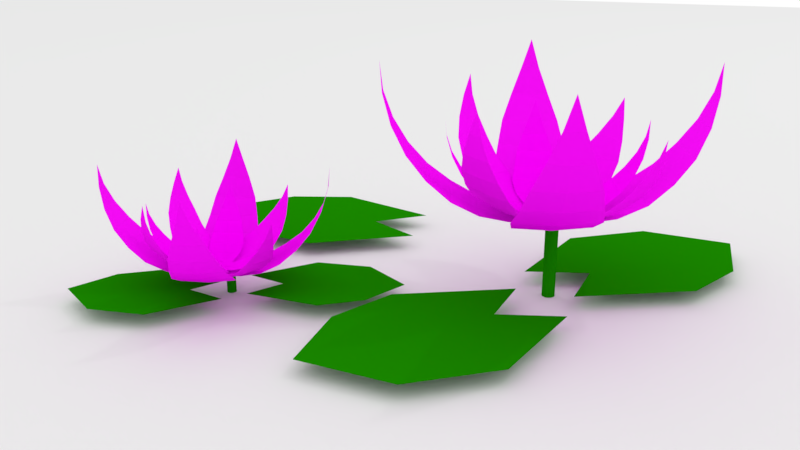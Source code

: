 # Source: waterlily_test.blend  (saved by Blender 2.79.0; exported with 4.5.12 LTS)
import bpy
from mathutils import Matrix  # noqa: F401  (used for matrix-valued properties, if any)

bpy.ops.wm.read_factory_settings(use_empty=True)
scene = bpy.context.scene
scene.name = 'Scene'

# ---- collections
col_collection_1 = bpy.data.collections.new('Collection 1'); scene.collection.children.link(col_collection_1)

# ---- images (referenced by path relative to the original .blend; pixels are not part of the script)
import os
ASSET_DIR = os.environ.get("B2B_ASSET_DIR", "")  # directory of the original .blend (textures are referenced by path, not embedded)
HERE = os.path.dirname(os.path.abspath(__file__))  # packed textures are extracted next to this script under _unpacked/

def load_image(name, relpath, width, height, colorspace="sRGB"):
    """Load a texture the original file referenced (path relative to the .blend, or extracted next to this script)."""
    p = next((c for c in (os.path.join(HERE, relpath), os.path.join(ASSET_DIR, relpath)) if relpath and os.path.exists(c)), "")
    if p:
        img = bpy.data.images.load(p, check_existing=True)
        img.name = name
    else:  # same state as the original file: an image datablock whose file is absent (Cycles renders it pink)
        img = bpy.data.images.new(name, width, height)
        img.source = "FILE"
        img.filepath = "//" + (relpath or name)
    img.colorspace_settings.name = colorspace
    return img
img_c = load_image('c', '', 1024, 1024, 'sRGB')

# ---- materials (node trees are filled in below, after node groups)
mat_material_002 = bpy.data.materials.new('Material.002')
mat_material_002.alpha_threshold = 0.0
mat_material_002.roughness = 0.5
mat_material = bpy.data.materials.new('Material')
mat_material.alpha_threshold = 0.0
mat_material.roughness = 0.5
mat_material_001 = bpy.data.materials.new('Material.001')
mat_material_001.alpha_threshold = 0.0
mat_material_001.roughness = 0.5

# ---- material node trees
mat_material_002.use_nodes = True; mat_material_002.node_tree.nodes.clear()
_N = mat_material_002.node_tree.nodes; _L = mat_material_002.node_tree.links
n0 = _N.new('ShaderNodeOutputMaterial'); n0.name = 'Material Output'; n0.location = (300, 300)
n1 = _N.new('ShaderNodeBsdfDiffuse'); n1.name = 'Diffuse BSDF'; n1.location = (10, 300)
n1.inputs[0].default_value = (0.009701, 0.2363, 0.0, 1.0)
_L.new(n1.outputs[0], n0.inputs[0])
n0.is_active_output = True
mat_material.use_nodes = True; mat_material.node_tree.nodes.clear()
_N = mat_material.node_tree.nodes; _L = mat_material.node_tree.links
n0 = _N.new('ShaderNodeOutputMaterial'); n0.name = 'Material Output'; n0.location = (300, 300)
n1 = _N.new('ShaderNodeBsdfDiffuse'); n1.name = 'Diffuse BSDF'; n1.location = (10, 300)
n1.inputs[0].default_value = (0.008037, 0.2363, 0.0, 1.0)
_L.new(n1.outputs[0], n0.inputs[0])
n0.is_active_output = True
mat_material_001.use_nodes = True; mat_material_001.node_tree.nodes.clear()
_N = mat_material_001.node_tree.nodes; _L = mat_material_001.node_tree.links
n0 = _N.new('ShaderNodeOutputMaterial'); n0.name = 'Material Output'; n0.location = (619, 307)
n1 = _N.new('ShaderNodeTexImage'); n1.name = 'Image Texture'; n1.location = (-137, 396)
n1.width = 140
n1.image = img_c
n2 = _N.new('ShaderNodeBsdfTranslucent'); n2.name = 'Translucent BSDF'; n2.location = (-139, 76)
n2.inputs[0].default_value = (0.7615, 0.02369, 0.8, 1.0)
n3 = _N.new('ShaderNodeMixShader'); n3.name = 'Mix Shader'; n3.location = (399, 351)
n3.inputs[0].default_value = 0.1818
n4 = _N.new('ShaderNodeBsdfDiffuse'); n4.name = 'Diffuse BSDF'; n4.location = (146, 392)
_L.new(n4.outputs[0], n3.inputs[1])
_L.new(n1.outputs[0], n4.inputs[0])
_L.new(n3.outputs[0], n0.inputs[0])
_L.new(n2.outputs[0], n3.inputs[2])
n0.is_active_output = True

# ---- world
world_world = bpy.data.worlds.new('World'); scene.world = world_world
world_world.use_nodes = True; world_world.node_tree.nodes.clear()
_N = world_world.node_tree.nodes; _L = world_world.node_tree.links
n0 = _N.new('ShaderNodeOutputWorld'); n0.name = 'World Output'; n0.location = (300, 300)
n1 = _N.new('ShaderNodeBackground'); n1.name = 'Background'; n1.location = (10, 300)
n1.inputs[0].default_value = (1.0, 1.0, 1.0, 1.0)
_L.new(n1.outputs[0], n0.inputs[0])
n0.is_active_output = True
world_world.color = (0.05088, 0.05088, 0.05088)
world_world.use_sun_shadow = False
world_world.sun_shadow_jitter_overblur = 0.0
world_world.cycles.sampling_method = 'MANUAL'

# ---- cameras
cam_camera_002 = bpy.data.cameras.new('Camera.002')
cam_camera_002.clip_end = 100.0
cam_camera_002.lens = 35.0
cam_camera_002.sensor_width = 32.0
cam_camera_002.sensor_height = 18.0
cam_camera_002.display_size = 2.0
cam_camera_002.dof.focus_distance = 0.0

# ---- lights
light_lamp = bpy.data.lights.new('Lamp', 'POINT')
light_lamp.transmission_factor = 0.0
light_lamp.cutoff_distance = 30.0
light_lamp.energy = 100.0
light_lamp.shadow_buffer_clip_start = 1.001
light_lamp.shadow_soft_size = 0.1
light_lamp.shadow_maximum_resolution = 0.006
light_lamp.use_absolute_resolution = True

# ---- meshes
me_circle_005 = bpy.data.meshes.new('Circle.005')
me_circle_005.from_pydata([(0.0271, 0.4512, 4.993e-09), (-0.3412, 0.1854, 4.746e-09), (-0.4715, -0.3862, 3.513e-09), (-0.1583, -0.2938, -3.76e-09), (-0.1829, -0.6138, -3.513e-09), (0.3548, -0.3412, -3.328e-09), (0.5189, -0.01355, 1.233e-10), (0.4971, 0.409, 2.712e-09)], [], [(1, 2, 3, 4, 5, 6, 7, 0)])
me_circle_005.materials.append(mat_material_002)
me_circle_005.use_remesh_preserve_volume = False
me_circle_005.use_remesh_preserve_attributes = False
me_circle_005.use_mirror_vertex_groups = False
me_circle_005.update()
me_circle_003 = bpy.data.meshes.new('Circle.003')
me_circle_003.from_pydata([(0.0271, 0.4512, 4.993e-09), (-0.3412, 0.1854, 4.746e-09), (-0.4715, -0.3862, 3.513e-09), (-0.1583, -0.2938, -3.76e-09), (-0.1829, -0.6138, -3.513e-09), (0.3548, -0.3412, -3.328e-09), (0.5189, -0.01355, 1.233e-10), (0.4971, 0.409, 2.712e-09)], [], [(1, 2, 3, 4, 5, 6, 7, 0)])
me_circle_003.materials.append(mat_material_002)
me_circle_003.use_remesh_preserve_volume = False
me_circle_003.use_remesh_preserve_attributes = False
me_circle_003.use_mirror_vertex_groups = False
me_circle_003.update()
me_cylinder_001 = bpy.data.meshes.new('Cylinder.001')
me_cylinder_001.from_pydata([(0.0, 1.0, -1.0), (0.0, 1.0, 1.0), (0.1951, 0.9808, -1.0), (0.1951, 0.9808, 1.0), (0.3827, 0.9239, -1.0), (0.3827, 0.9239, 1.0), (0.5556, 0.8315, -1.0), (0.5556, 0.8315, 1.0), (0.7071, 0.7071, -1.0), (0.7071, 0.7071, 1.0), (0.8315, 0.5556, -1.0), (0.8315, 0.5556, 1.0), (0.9239, 0.3827, -1.0), (0.9239, 0.3827, 1.0), (0.9808, 0.1951, -1.0), (0.9808, 0.1951, 1.0), (1.0, 7.55e-08, -1.0), (1.0, 7.55e-08, 1.0), (0.9808, -0.1951, -1.0), (0.9808, -0.1951, 1.0), (0.9239, -0.3827, -1.0), (0.9239, -0.3827, 1.0), (0.8315, -0.5556, -1.0), (0.8315, -0.5556, 1.0), (0.7071, -0.7071, -1.0), (0.7071, -0.7071, 1.0), (0.5556, -0.8315, -1.0), (0.5556, -0.8315, 1.0), (0.3827, -0.9239, -1.0), (0.3827, -0.9239, 1.0), (0.1951, -0.9808, -1.0), (0.1951, -0.9808, 1.0), (-3.258e-07, -1.0, -1.0), (-3.258e-07, -1.0, 1.0), (-0.1951, -0.9808, -1.0), (-0.1951, -0.9808, 1.0), (-0.3827, -0.9239, -1.0), (-0.3827, -0.9239, 1.0), (-0.5556, -0.8315, -1.0), (-0.5556, -0.8315, 1.0), (-0.7071, -0.7071, -1.0), (-0.7071, -0.7071, 1.0), (-0.8315, -0.5556, -1.0), (-0.8315, -0.5556, 1.0), (-0.9239, -0.3827, -1.0), (-0.9239, -0.3827, 1.0), (-0.9808, -0.1951, -1.0), (-0.9808, -0.1951, 1.0), (-1.0, 9.656e-07, -1.0), (-1.0, 9.656e-07, 1.0), (-0.9808, 0.1951, -1.0), (-0.9808, 0.1951, 1.0), (-0.9239, 0.3827, -1.0), (-0.9239, 0.3827, 1.0), (-0.8315, 0.5556, -1.0), (-0.8315, 0.5556, 1.0), (-0.7071, 0.7071, -1.0), (-0.7071, 0.7071, 1.0), (-0.5556, 0.8315, -1.0), (-0.5556, 0.8315, 1.0), (-0.3827, 0.9239, -1.0), (-0.3827, 0.9239, 1.0), (-0.1951, 0.9808, -1.0), (-0.1951, 0.9808, 1.0), (12.76, 1.325, 1.352), (12.34, 0.1524, 1.277), (11.42, -1.141, 1.208), (9.928, -2.197, 1.147), (8.068, -3.368, 1.097), (5.638, -3.891, 1.061), (2.797, -3.913, 1.038), (-0.07231, -4.163, 1.031), (-0.6588, -2.607, 1.024), (1.938, -1.633, 1.032), (4.437, -0.7056, 1.055), (6.745, 0.1407, 1.093), (8.771, 0.8728, 1.143), (10.44, 1.463, 1.205), (11.68, 1.887, 1.275), (12.45, 2.131, 1.351), (12.15, 2.935, 1.353), (11.03, 3.619, 1.279), (9.458, 4.062, 1.21), (7.616, 3.937, 1.15), (5.425, 3.643, 1.101), (3.24, 2.472, 1.064), (1.082, 0.6374, 1.041), (-1.242, -1.06, 1.033), (12.73, 2.184, 1.43), (-4.878, 11.13, 1.352), (-3.712, 10.69, 1.277), (-2.431, 9.752, 1.208), (-1.397, 8.246, 1.147), (-0.2519, 6.369, 1.097), (0.236, 3.933, 1.061), (0.2175, 1.091, 1.038), (0.4271, -1.781, 1.031), (-1.137, -2.345, 1.024), (-2.074, 0.2647, 1.032), (-2.966, 2.777, 1.055), (-3.779, 5.096, 1.093), (-4.483, 7.133, 1.143), (-5.049, 8.808, 1.205), (-5.456, 10.06, 1.275), (-5.688, 10.83, 1.351), (-6.497, 10.54, 1.353), (-7.197, 9.429, 1.279), (-7.661, 7.865, 1.21), (-7.563, 6.021, 1.15), (-7.3, 3.826, 1.101), (-6.16, 1.625, 1.064), (-4.357, -0.5591, 1.041), (-2.692, -2.907, 1.033), (-5.737, 11.11, 1.43), (-15.02, -6.021, 1.352), (-14.53, -4.872, 1.277), (-13.55, -3.63, 1.208), (-12.0, -2.655, 1.147), (-10.08, -1.584, 1.097), (-7.628, -1.192, 1.061), (-4.789, -1.322, 1.038), (-1.911, -1.225, 1.031), (-1.408, -2.81, 1.024), (-4.053, -3.644, 1.032), (-6.599, -4.437, 1.055), (-8.948, -5.159, 1.093), (-11.01, -5.782, 1.143), (-12.71, -6.282, 1.205), (-13.97, -6.64, 1.275), (-14.75, -6.842, 1.351), (-14.49, -7.661, 1.353), (-13.41, -8.404, 1.279), (-11.87, -8.929, 1.21), (-10.02, -8.903, 1.15), (-7.816, -8.727, 1.101), (-5.572, -7.674, 1.064), (-3.319, -5.957, 1.041), (-0.9082, -4.386, 1.033), (-15.03, -6.88, 1.43), (2.691, -16.6, 1.352), (1.529, -16.15, 1.277), (0.2568, -15.2, 1.208), (-0.7642, -13.69, 1.147), (-1.892, -11.8, 1.097), (-2.358, -9.359, 1.061), (-2.313, -6.518, 1.038), (-2.497, -3.643, 1.031), (-0.928, -3.093, 1.024), (-0.01479, -5.712, 1.032), (0.8547, -8.232, 1.055), (1.647, -10.56, 1.093), (2.332, -12.6, 1.143), (2.883, -14.28, 1.205), (3.278, -15.53, 1.275), (3.504, -16.31, 1.351), (4.315, -16.03, 1.353), (5.025, -14.92, 1.279), (5.504, -13.36, 1.21), (5.422, -11.52, 1.15), (5.179, -9.32, 1.101), (4.059, -7.109, 1.064), (2.275, -4.909, 1.041), (0.6322, -2.546, 1.033), (3.55, -16.59, 1.43), (14.85, -10.65, 1.342), (13.06, -11.36, 1.26), (10.78, -11.76, 1.186), (8.272, -11.47, 1.123), (5.42, -10.96, 1.075), (2.7, -9.413, 1.042), (0.1334, -7.08, 1.025), (-2.552, -4.907, 1.026), (-1.814, -3.094, 1.013), (1.238, -4.42, 1.01), (4.266, -5.692, 1.026), (7.154, -6.862, 1.06), (9.79, -7.883, 1.11), (12.07, -8.717, 1.175), (13.92, -9.333, 1.252), (15.25, -9.705, 1.339), (15.66, -8.762, 1.339), (14.81, -7.304, 1.252), (13.41, -5.673, 1.174), (11.37, -4.294, 1.11), (8.966, -2.758, 1.059), (5.919, -1.968, 1.027), (2.435, -1.756, 1.014), (-0.9824, -1.277, 1.019), (16.02, -9.82, 1.431), (7.95, 12.45, 1.359), (8.108, 11.03, 1.268), (7.993, 9.109, 1.186), (7.254, 6.907, 1.117), (6.371, 4.305, 1.062), (4.552, 1.784, 1.027), (2.061, -0.6494, 1.013), (-0.1693, -3.287, 1.015), (-2.004, -2.471, 1.014), (-0.6033, 0.5494, 1.015), (0.8506, 3.462, 1.035), (2.302, 6.155, 1.073), (3.696, 8.525, 1.127), (4.977, 10.48, 1.194), (6.098, 11.95, 1.274), (7.015, 12.87, 1.361), (6.101, 13.3, 1.367), (4.129, 12.87, 1.286), (2.021, 11.86, 1.213), (0.2133, 10.15, 1.149), (-1.677, 8.012, 1.099), (-2.751, 5.148, 1.061), (-3.162, 1.756, 1.037), (-3.731, -1.646, 1.031), (7.692, 13.21, 1.454), (-14.75, 6.238, 1.461), (-13.86, 6.753, 1.365), (-12.44, 6.937, 1.275), (-10.71, 6.431, 1.195), (-8.508, 5.702, 1.126), (-6.333, 3.96, 1.073), (-4.171, 1.463, 1.038), (-1.695, -0.8616, 1.02), (-2.616, -2.642, 1.017), (-5.496, -1.143, 1.038), (-8.164, 0.3221, 1.076), (-10.52, 1.696, 1.131), (-12.46, 2.926, 1.2), (-13.93, 3.964, 1.28), (-14.86, 4.772, 1.368), (-15.21, 5.318, 1.462), (-15.65, 4.402, 1.466), (-15.81, 2.8, 1.378), (-15.36, 1.005, 1.295), (-14.14, -0.5632, 1.218), (-12.44, -2.292, 1.152), (-9.9, -3.295, 1.097), (-6.722, -3.725, 1.055), (-3.434, -4.4, 1.032), (-14.98, 5.58, 1.556), (-8.429, -17.58, 1.447), (-9.515, -16.29, 1.36), (-10.25, -14.47, 1.278), (-10.25, -12.38, 1.204), (-9.962, -9.865, 1.141), (-8.579, -7.419, 1.089), (-6.344, -5.045, 1.051), (-4.181, -2.44, 1.032), (-2.442, -3.284, 1.016), (-3.772, -6.279, 1.033), (-4.963, -9.141, 1.068), (-5.969, -11.76, 1.119), (-6.753, -14.03, 1.185), (-7.283, -15.88, 1.263), (-7.539, -17.22, 1.349), (-7.512, -18.01, 1.442), (-6.578, -18.44, 1.441), (-5.53, -18.15, 1.346), (-4.268, -17.28, 1.257), (-3.196, -15.68, 1.179), (-1.903, -13.64, 1.113), (-1.265, -10.85, 1.064), (-1.113, -7.495, 1.033), (-0.6145, -4.111, 1.019), (-7.202, -18.22, 1.537), (21.66, 3.937, 1.534), (20.97, 2.007, 1.411), (19.46, -0.1221, 1.296), (17.01, -1.86, 1.197), (13.94, -3.788, 1.115), (9.946, -4.648, 1.054), (5.269, -4.684, 1.018), (0.5467, -5.096, 1.006), (-0.4186, -2.535, 0.9943), (3.855, -0.9325, 1.007), (7.969, 0.5947, 1.045), (11.77, 1.988, 1.107), (15.1, 3.193, 1.19), (17.84, 4.163, 1.291), (19.89, 4.862, 1.407), (21.16, 5.263, 1.533), (20.66, 6.587, 1.536), (18.82, 7.713, 1.413), (16.23, 8.441, 1.301), (13.2, 8.235, 1.202), (9.594, 7.751, 1.121), (5.998, 5.824, 1.06), (2.446, 2.805, 1.022), (-1.378, 0.01087, 1.008), (21.61, 5.35, 1.663), (-7.363, 20.07, 1.534), (-5.443, 19.34, 1.411), (-3.336, 17.81, 1.296), (-1.633, 15.33, 1.197), (0.2511, 12.24, 1.115), (1.054, 8.229, 1.054), (1.024, 3.552, 1.018), (1.369, -1.175, 1.006), (-1.205, -2.104, 0.9943), (-2.747, 2.192, 1.007), (-4.216, 6.327, 1.045), (-5.555, 10.14, 1.107), (-6.712, 13.5, 1.19), (-7.644, 16.25, 1.291), (-8.314, 18.31, 1.407), (-8.697, 19.59, 1.533), (-10.03, 19.11, 1.536), (-11.18, 17.27, 1.413), (-11.94, 14.7, 1.301), (-11.78, 11.67, 1.202), (-11.35, 8.053, 1.121), (-9.473, 4.43, 1.06), (-6.505, 0.8358, 1.022), (-3.765, -3.028, 1.008), (-8.777, 20.03, 1.663), (-24.05, -8.153, 1.534), (-23.25, -6.263, 1.411), (-21.63, -4.218, 1.296), (-19.09, -2.613, 1.197), (-15.93, -0.8516, 1.115), (-11.89, -0.2064, 1.054), (-7.217, -0.4201, 1.018), (-2.479, -0.2608, 1.006), (-1.652, -2.869, 0.9943), (-6.005, -4.242, 1.007), (-10.19, -5.547, 1.045), (-14.06, -6.735, 1.107), (-17.46, -7.76, 1.19), (-20.25, -8.583, 1.291), (-22.33, -9.172, 1.407), (-23.62, -9.504, 1.533), (-23.19, -10.85, 1.536), (-21.41, -12.08, 1.413), (-18.86, -12.94, 1.301), (-15.83, -12.9, 1.202), (-12.2, -12.61, 1.121), (-8.505, -10.87, 1.06), (-4.797, -8.049, 1.022), (-0.8291, -5.463, 1.008), (-24.07, -9.567, 1.663), (5.095, -25.56, 1.534), (3.182, -24.82, 1.411), (1.088, -23.26, 1.296), (-0.592, -20.77, 1.197), (-2.448, -17.66, 1.115), (-3.215, -13.65, 1.054), (-3.142, -8.971, 1.018), (-3.444, -4.24, 1.006), (-0.8617, -3.335, 0.9943), (0.6414, -7.645, 1.007), (2.072, -11.79, 1.045), (3.377, -15.62, 1.107), (4.504, -18.98, 1.19), (5.41, -21.75, 1.291), (6.061, -23.81, 1.407), (6.433, -25.09, 1.533), (7.768, -24.62, 1.536), (8.936, -22.8, 1.413), (9.724, -20.24, 1.301), (9.589, -17.2, 1.202), (9.189, -13.58, 1.121), (7.346, -9.944, 1.06), (4.411, -6.323, 1.022), (1.706, -2.435, 1.008), (6.509, -25.54, 1.663)], [], [(0, 1, 3, 2), (2, 3, 5, 4), (4, 5, 7, 6), (6, 7, 9, 8), (8, 9, 11, 10), (10, 11, 13, 12), (12, 13, 15, 14), (14, 15, 17, 16), (16, 17, 19, 18), (18, 19, 21, 20), (20, 21, 23, 22), (22, 23, 25, 24), (24, 25, 27, 26), (26, 27, 29, 28), (28, 29, 31, 30), (30, 31, 33, 32), (32, 33, 35, 34), (34, 35, 37, 36), (36, 37, 39, 38), (38, 39, 41, 40), (40, 41, 43, 42), (42, 43, 45, 44), (44, 45, 47, 46), (46, 47, 49, 48), (48, 49, 51, 50), (50, 51, 53, 52), (52, 53, 55, 54), (54, 55, 57, 56), (56, 57, 59, 58), (58, 59, 61, 60), (3, 1, 63, 61, 59, 57, 55, 53, 51, 49, 47, 45, 43, 41, 39, 37, 35, 33, 31, 29, 27, 25, 23, 21, 19, 17, 15, 13, 11, 9, 7, 5), (60, 61, 63, 62), (62, 63, 1, 0), (0, 2, 4, 6, 8, 10, 12, 14, 16, 18, 20, 22, 24, 26, 28, 30, 32, 34, 36, 38, 40, 42, 44, 46, 48, 50, 52, 54, 56, 58, 60, 62), (76, 75, 84, 83), (77, 76, 83, 82), (74, 73, 86, 85), (75, 74, 85, 84), (78, 77, 82, 81), (79, 78, 81, 80), (68, 69, 74, 75), (69, 70, 73, 74), (70, 71, 72, 73), (73, 72, 87, 86), (88, 79, 80), (66, 67, 76, 77), (65, 66, 77, 78), (88, 64, 79), (64, 65, 78, 79), (67, 68, 75, 76), (101, 100, 109, 108), (102, 101, 108, 107), (99, 98, 111, 110), (100, 99, 110, 109), (103, 102, 107, 106), (104, 103, 106, 105), (93, 94, 99, 100), (94, 95, 98, 99), (95, 96, 97, 98), (98, 97, 112, 111), (113, 104, 105), (91, 92, 101, 102), (90, 91, 102, 103), (113, 89, 104), (89, 90, 103, 104), (92, 93, 100, 101), (126, 125, 134, 133), (127, 126, 133, 132), (124, 123, 136, 135), (125, 124, 135, 134), (128, 127, 132, 131), (129, 128, 131, 130), (118, 119, 124, 125), (119, 120, 123, 124), (120, 121, 122, 123), (123, 122, 137, 136), (138, 129, 130), (116, 117, 126, 127), (115, 116, 127, 128), (138, 114, 129), (114, 115, 128, 129), (117, 118, 125, 126), (151, 150, 159, 158), (152, 151, 158, 157), (149, 148, 161, 160), (150, 149, 160, 159), (153, 152, 157, 156), (154, 153, 156, 155), (143, 144, 149, 150), (144, 145, 148, 149), (145, 146, 147, 148), (148, 147, 162, 161), (163, 154, 155), (141, 142, 151, 152), (140, 141, 152, 153), (163, 139, 154), (139, 140, 153, 154), (142, 143, 150, 151), (176, 175, 184, 183), (177, 176, 183, 182), (174, 173, 186, 185), (175, 174, 185, 184), (178, 177, 182, 181), (179, 178, 181, 180), (168, 169, 174, 175), (169, 170, 173, 174), (170, 171, 172, 173), (173, 172, 187, 186), (188, 179, 180), (166, 167, 176, 177), (165, 166, 177, 178), (188, 164, 179), (164, 165, 178, 179), (167, 168, 175, 176), (201, 200, 209, 208), (202, 201, 208, 207), (199, 198, 211, 210), (200, 199, 210, 209), (203, 202, 207, 206), (204, 203, 206, 205), (193, 194, 199, 200), (194, 195, 198, 199), (195, 196, 197, 198), (198, 197, 212, 211), (213, 204, 205), (191, 192, 201, 202), (190, 191, 202, 203), (213, 189, 204), (189, 190, 203, 204), (192, 193, 200, 201), (226, 225, 234, 233), (227, 226, 233, 232), (224, 223, 236, 235), (225, 224, 235, 234), (228, 227, 232, 231), (229, 228, 231, 230), (218, 219, 224, 225), (219, 220, 223, 224), (220, 221, 222, 223), (223, 222, 237, 236), (238, 229, 230), (216, 217, 226, 227), (215, 216, 227, 228), (238, 214, 229), (214, 215, 228, 229), (217, 218, 225, 226), (251, 250, 259, 258), (252, 251, 258, 257), (249, 248, 261, 260), (250, 249, 260, 259), (253, 252, 257, 256), (254, 253, 256, 255), (243, 244, 249, 250), (244, 245, 248, 249), (245, 246, 247, 248), (248, 247, 262, 261), (263, 254, 255), (241, 242, 251, 252), (240, 241, 252, 253), (263, 239, 254), (239, 240, 253, 254), (242, 243, 250, 251), (276, 275, 284, 283), (277, 276, 283, 282), (274, 273, 286, 285), (275, 274, 285, 284), (278, 277, 282, 281), (279, 278, 281, 280), (268, 269, 274, 275), (269, 270, 273, 274), (270, 271, 272, 273), (273, 272, 287, 286), (288, 279, 280), (266, 267, 276, 277), (265, 266, 277, 278), (288, 264, 279), (264, 265, 278, 279), (267, 268, 275, 276), (301, 300, 309, 308), (302, 301, 308, 307), (299, 298, 311, 310), (300, 299, 310, 309), (303, 302, 307, 306), (304, 303, 306, 305), (293, 294, 299, 300), (294, 295, 298, 299), (295, 296, 297, 298), (298, 297, 312, 311), (313, 304, 305), (291, 292, 301, 302), (290, 291, 302, 303), (313, 289, 304), (289, 290, 303, 304), (292, 293, 300, 301), (326, 325, 334, 333), (327, 326, 333, 332), (324, 323, 336, 335), (325, 324, 335, 334), (328, 327, 332, 331), (329, 328, 331, 330), (318, 319, 324, 325), (319, 320, 323, 324), (320, 321, 322, 323), (323, 322, 337, 336), (338, 329, 330), (316, 317, 326, 327), (315, 316, 327, 328), (338, 314, 329), (314, 315, 328, 329), (317, 318, 325, 326), (351, 350, 359, 358), (352, 351, 358, 357), (349, 348, 361, 360), (350, 349, 360, 359), (353, 352, 357, 356), (354, 353, 356, 355), (343, 344, 349, 350), (344, 345, 348, 349), (345, 346, 347, 348), (348, 347, 362, 361), (363, 354, 355), (341, 342, 351, 352), (340, 341, 352, 353), (363, 339, 354), (339, 340, 353, 354), (342, 343, 350, 351)])
me_cylinder_001.polygons.foreach_set('material_index', [0, 0, 0, 0, 0, 0, 0, 0, 0, 0, 0, 0, 0, 0, 0, 0, 0, 0, 0, 0, 0, 0, 0, 0, 0, 0, 0, 0, 0, 0, 0, 0, 0, 0, 1, 1, 1, 1, 1, 1, 1, 1, 1, 1, 1, 1, 1, 1, 1, 1, 1, 1, 1, 1, 1, 1, 1, 1, 1, 1, 1, 1, 1, 1, 1, 1, 1, 1, 1, 1, 1, 1, 1, 1, 1, 1, 1, 1, 1, 1, 1, 1, 1, 1, 1, 1, 1, 1, 1, 1, 1, 1, 1, 1, 1, 1, 1, 1, 1, 1, 1, 1, 1, 1, 1, 1, 1, 1, 1, 1, 1, 1, 1, 1, 1, 1, 1, 1, 1, 1, 1, 1, 1, 1, 1, 1, 1, 1, 1, 1, 1, 1, 1, 1, 1, 1, 1, 1, 1, 1, 1, 1, 1, 1, 1, 1, 1, 1, 1, 1, 1, 1, 1, 1, 1, 1, 1, 1, 1, 1, 1, 1, 1, 1, 1, 1, 1, 1, 1, 1, 1, 1, 1, 1, 1, 1, 1, 1, 1, 1, 1, 1, 1, 1, 1, 1, 1, 1, 1, 1, 1, 1, 1, 1, 1, 1, 1, 1, 1, 1, 1, 1, 1, 1, 1, 1, 1, 1, 1, 1, 1, 1, 1, 1, 1, 1, 1, 1, 1, 1, 1, 1, 1, 1, 1, 1])
_uv = me_cylinder_001.uv_layers.new(name='UVMap')
_uv.uv.foreach_set('vector', [0.0, 0.0, 0.0, 0.0, 0.0, 0.0, 0.0, 0.0, 0.0, 0.0, 0.0, 0.0, 0.0, 0.0, 0.0, 0.0, 0.0, 0.0, 0.0, 0.0, 0.0, 0.0, 0.0, 0.0, 0.0, 0.0, 0.0, 0.0, 0.0, 0.0, 0.0, 0.0, 0.0, 0.0, 0.0, 0.0, 0.0, 0.0, 0.0, 0.0, 0.0, 0.0, 0.0, 0.0, 0.0, 0.0, 0.0, 0.0, 0.0, 0.0, 0.0, 0.0, 0.0, 0.0, 0.0, 0.0, 0.0, 0.0, 0.0, 0.0, 0.0, 0.0, 0.0, 0.0, 0.0, 0.0, 0.0, 0.0, 0.0, 0.0, 0.0, 0.0, 0.0, 0.0, 0.0, 0.0, 0.0, 0.0, 0.0, 0.0, 0.0, 0.0, 0.0, 0.0, 0.0, 0.0, 0.0, 0.0, 0.0, 0.0, 0.0, 0.0, 0.0, 0.0, 0.0, 0.0, 0.0, 0.0, 0.0, 0.0, 0.0, 0.0, 0.0, 0.0, 0.0, 0.0, 0.0, 0.0, 0.0, 0.0, 0.0, 0.0, 0.0, 0.0, 0.0, 0.0, 0.0, 0.0, 0.0, 0.0, 0.0, 0.0, 0.0, 0.0, 0.0, 0.0, 0.0, 0.0, 0.0, 0.0, 0.0, 0.0, 0.0, 0.0, 0.0, 0.0, 0.0, 0.0, 0.0, 0.0, 0.0, 0.0, 0.0, 0.0, 0.0, 0.0, 0.0, 0.0, 0.0, 0.0, 0.0, 0.0, 0.0, 0.0, 0.0, 0.0, 0.0, 0.0, 0.0, 0.0, 0.0, 0.0, 0.0, 0.0, 0.0, 0.0, 0.0, 0.0, 0.0, 0.0, 0.0, 0.0, 0.0, 0.0, 0.0, 0.0, 0.0, 0.0, 0.0, 0.0, 0.0, 0.0, 0.0, 0.0, 0.0, 0.0, 0.0, 0.0, 0.0, 0.0, 0.0, 0.0, 0.0, 0.0, 0.0, 0.0, 0.0, 0.0, 0.0, 0.0, 0.0, 0.0, 0.0, 0.0, 0.0, 0.0, 0.0, 0.0, 0.0, 0.0, 0.0, 0.0, 0.0, 0.0, 0.0, 0.0, 0.0, 0.0, 0.0, 0.0, 0.0, 0.0, 0.0, 0.0, 0.0, 0.0, 0.0, 0.0, 0.0, 0.0, 0.0, 0.0, 0.0, 0.0, 0.0, 0.0, 0.0, 0.0, 0.0, 0.0, 0.0, 0.0, 0.0, 0.0, 0.0, 0.0, 0.0, 0.0, 0.0, 0.0, 0.0, 0.0, 0.0, 0.0, 0.0, 0.0, 0.0, 0.0, 0.0, 0.0, 0.0, 0.0, 0.0, 0.0, 0.0, 0.0, 0.0, 0.0, 0.0, 0.0, 0.0, 0.0, 0.0, 0.0, 0.0, 0.0, 0.0, 0.0, 0.0, 0.0, 0.0, 0.0, 0.0, 0.0, 0.0, 0.0, 0.0, 0.0, 0.0, 0.0, 0.0, 0.0, 0.0, 0.0, 0.0, 0.0, 0.0, 0.0, 0.0, 0.0, 0.0, 0.0, 0.0, 0.0, 0.0, 0.0, 0.0, 0.0, 0.0, 0.0, 0.0, 0.0, 0.0, 0.0, 0.0, 0.0, 0.0, 0.0, 0.0, 0.0, 0.0, 0.0, 0.0, 0.0, 0.0, 0.0, 0.0, 0.0, 0.0, 0.0, 0.0, 0.0, 0.0, 0.0, 0.0, 0.0, 0.0, 0.0, 0.0, 0.0, 0.0, 0.0, 0.0, 0.0, 0.0, 0.0, 0.0, 0.0, 0.0, 0.0, 0.0, 0.0, 0.0, 0.0, 0.0, 0.0, 0.0, 0.0, 0.0, 0.0, 0.0, 0.0, 0.0, 0.0, 0.0, 0.0, 0.0, 0.0, 0.0, 0.0, 0.0, 0.0, 0.0, 0.0, 0.0, 0.0, 0.0, 0.0, 0.0, 0.0, 0.0, 0.0, 0.0, 0.0, 0.5029, 0.5031, 0.505, 0.3963, 0.6492, 0.4038, 0.6293, 0.5105, 0.5008, 0.6103, 0.5029, 0.5031, 0.6293, 0.5105, 0.6083, 0.6169, 0.5071, 0.2896, 0.5092, 0.1829, 0.6035, 0.1873, 0.6382, 0.2962, 0.505, 0.3963, 0.5071, 0.2896, 0.6382, 0.2962, 0.6492, 0.4038, 0.4987, 0.7178, 0.5008, 0.6103, 0.6083, 0.6169, 0.5705, 0.7229, 0.4966, 0.8258, 0.4987, 0.7178, 0.5705, 0.7229, 0.53, 0.8285, 0.3606, 0.3982, 0.3758, 0.2911, 0.5071, 0.2896, 0.505, 0.3963, 0.3758, 0.2911, 0.4148, 0.1836, 0.5092, 0.1829, 0.5071, 0.2896, 0.4148, 0.1836, 0.4458, 0.0755, 0.5113, 0.0755, 0.5092, 0.1829, 0.5092, 0.1829, 0.5113, 0.0755, 0.5767, 0.07806, 0.6035, 0.1873, 0.4945, 0.934, 0.4966, 0.8258, 0.53, 0.8285, 0.3932, 0.6127, 0.3763, 0.5055, 0.5029, 0.5031, 0.5008, 0.6103, 0.4268, 0.7201, 0.3932, 0.6127, 0.5008, 0.6103, 0.4987, 0.7178, 0.4945, 0.934, 0.4631, 0.8272, 0.4966, 0.8258, 0.4631, 0.8272, 0.4268, 0.7201, 0.4987, 0.7178, 0.4966, 0.8258, 0.3763, 0.5055, 0.3606, 0.3982, 0.505, 0.3963, 0.5029, 0.5031, 0.5029, 0.5031, 0.505, 0.3963, 0.6492, 0.4038, 0.6293, 0.5105, 0.5008, 0.6103, 0.5029, 0.5031, 0.6293, 0.5105, 0.6083, 0.6169, 0.5071, 0.2896, 0.5092, 0.1829, 0.6035, 0.1873, 0.6382, 0.2962, 0.505, 0.3963, 0.5071, 0.2896, 0.6382, 0.2962, 0.6492, 0.4038, 0.4987, 0.7178, 0.5008, 0.6103, 0.6083, 0.6169, 0.5705, 0.7229, 0.4966, 0.8258, 0.4987, 0.7178, 0.5705, 0.7229, 0.53, 0.8285, 0.3606, 0.3982, 0.3758, 0.2911, 0.5071, 0.2896, 0.505, 0.3963, 0.3758, 0.2911, 0.4148, 0.1836, 0.5092, 0.1829, 0.5071, 0.2896, 0.4148, 0.1836, 0.4458, 0.0755, 0.5113, 0.0755, 0.5092, 0.1829, 0.5092, 0.1829, 0.5113, 0.0755, 0.5767, 0.07806, 0.6035, 0.1873, 0.4945, 0.934, 0.4966, 0.8258, 0.53, 0.8285, 0.3932, 0.6127, 0.3763, 0.5055, 0.5029, 0.5031, 0.5008, 0.6103, 0.4268, 0.7201, 0.3932, 0.6127, 0.5008, 0.6103, 0.4987, 0.7178, 0.4945, 0.934, 0.4631, 0.8272, 0.4966, 0.8258, 0.4631, 0.8272, 0.4268, 0.7201, 0.4987, 0.7178, 0.4966, 0.8258, 0.3763, 0.5055, 0.3606, 0.3982, 0.505, 0.3963, 0.5029, 0.5031, 0.5029, 0.5031, 0.505, 0.3963, 0.6492, 0.4038, 0.6293, 0.5105, 0.5008, 0.6103, 0.5029, 0.5031, 0.6293, 0.5105, 0.6083, 0.6169, 0.5071, 0.2896, 0.5092, 0.1829, 0.6035, 0.1873, 0.6382, 0.2962, 0.505, 0.3963, 0.5071, 0.2896, 0.6382, 0.2962, 0.6492, 0.4038, 0.4987, 0.7178, 0.5008, 0.6103, 0.6083, 0.6169, 0.5705, 0.7229, 0.4966, 0.8258, 0.4987, 0.7178, 0.5705, 0.7229, 0.53, 0.8285, 0.3606, 0.3982, 0.3758, 0.2911, 0.5071, 0.2896, 0.505, 0.3963, 0.3758, 0.2911, 0.4148, 0.1836, 0.5092, 0.1829, 0.5071, 0.2896, 0.4148, 0.1836, 0.4458, 0.0755, 0.5113, 0.0755, 0.5092, 0.1829, 0.5092, 0.1829, 0.5113, 0.0755, 0.5767, 0.07806, 0.6035, 0.1873, 0.4945, 0.934, 0.4966, 0.8258, 0.53, 0.8285, 0.3932, 0.6127, 0.3763, 0.5055, 0.5029, 0.5031, 0.5008, 0.6103, 0.4268, 0.7201, 0.3932, 0.6127, 0.5008, 0.6103, 0.4987, 0.7178, 0.4945, 0.934, 0.4631, 0.8272, 0.4966, 0.8258, 0.4631, 0.8272, 0.4268, 0.7201, 0.4987, 0.7178, 0.4966, 0.8258, 0.3763, 0.5055, 0.3606, 0.3982, 0.505, 0.3963, 0.5029, 0.5031, 0.5029, 0.5031, 0.505, 0.3963, 0.6492, 0.4038, 0.6293, 0.5105, 0.5008, 0.6103, 0.5029, 0.5031, 0.6293, 0.5105, 0.6083, 0.6169, 0.5071, 0.2896, 0.5092, 0.1829, 0.6035, 0.1873, 0.6382, 0.2962, 0.505, 0.3963, 0.5071, 0.2896, 0.6382, 0.2962, 0.6492, 0.4038, 0.4987, 0.7178, 0.5008, 0.6103, 0.6083, 0.6169, 0.5705, 0.7229, 0.4966, 0.8258, 0.4987, 0.7178, 0.5705, 0.7229, 0.53, 0.8285, 0.3606, 0.3982, 0.3758, 0.2911, 0.5071, 0.2896, 0.505, 0.3963, 0.3758, 0.2911, 0.4148, 0.1836, 0.5092, 0.1829, 0.5071, 0.2896, 0.4148, 0.1836, 0.4458, 0.0755, 0.5113, 0.0755, 0.5092, 0.1829, 0.5092, 0.1829, 0.5113, 0.0755, 0.5767, 0.07806, 0.6035, 0.1873, 0.4945, 0.934, 0.4966, 0.8258, 0.53, 0.8285, 0.3932, 0.6127, 0.3763, 0.5055, 0.5029, 0.5031, 0.5008, 0.6103, 0.4268, 0.7201, 0.3932, 0.6127, 0.5008, 0.6103, 0.4987, 0.7178, 0.4945, 0.934, 0.4631, 0.8272, 0.4966, 0.8258, 0.4631, 0.8272, 0.4268, 0.7201, 0.4987, 0.7178, 0.4966, 0.8258, 0.3763, 0.5055, 0.3606, 0.3982, 0.505, 0.3963, 0.5029, 0.5031, 0.5029, 0.5031, 0.505, 0.3963, 0.6492, 0.4038, 0.6293, 0.5105, 0.5008, 0.6103, 0.5029, 0.5031, 0.6293, 0.5105, 0.6083, 0.6169, 0.5071, 0.2896, 0.5092, 0.1829, 0.6035, 0.1873, 0.6382, 0.2962, 0.505, 0.3963, 0.5071, 0.2896, 0.6382, 0.2962, 0.6492, 0.4038, 0.4987, 0.7178, 0.5008, 0.6103, 0.6083, 0.6169, 0.5705, 0.7229, 0.4966, 0.8258, 0.4987, 0.7178, 0.5705, 0.7229, 0.53, 0.8285, 0.3606, 0.3982, 0.3758, 0.2911, 0.5071, 0.2896, 0.505, 0.3963, 0.3758, 0.2911, 0.4148, 0.1836, 0.5092, 0.1829, 0.5071, 0.2896, 0.4148, 0.1836, 0.4458, 0.0755, 0.5113, 0.0755, 0.5092, 0.1829, 0.5092, 0.1829, 0.5113, 0.0755, 0.5767, 0.07806, 0.6035, 0.1873, 0.4945, 0.934, 0.4966, 0.8258, 0.53, 0.8285, 0.3932, 0.6127, 0.3763, 0.5055, 0.5029, 0.5031, 0.5008, 0.6103, 0.4268, 0.7201, 0.3932, 0.6127, 0.5008, 0.6103, 0.4987, 0.7178, 0.4945, 0.934, 0.4631, 0.8272, 0.4966, 0.8258, 0.4631, 0.8272, 0.4268, 0.7201, 0.4987, 0.7178, 0.4966, 0.8258, 0.3763, 0.5055, 0.3606, 0.3982, 0.505, 0.3963, 0.5029, 0.5031, 0.5029, 0.5031, 0.505, 0.3963, 0.6492, 0.4038, 0.6293, 0.5105, 0.5008, 0.6103, 0.5029, 0.5031, 0.6293, 0.5105, 0.6083, 0.6169, 0.5071, 0.2896, 0.5092, 0.1829, 0.6035, 0.1873, 0.6382, 0.2962, 0.505, 0.3963, 0.5071, 0.2896, 0.6382, 0.2962, 0.6492, 0.4038, 0.4987, 0.7178, 0.5008, 0.6103, 0.6083, 0.6169, 0.5705, 0.7229, 0.4966, 0.8258, 0.4987, 0.7178, 0.5705, 0.7229, 0.53, 0.8285, 0.3606, 0.3982, 0.3758, 0.2911, 0.5071, 0.2896, 0.505, 0.3963, 0.3758, 0.2911, 0.4148, 0.1836, 0.5092, 0.1829, 0.5071, 0.2896, 0.4148, 0.1836, 0.4458, 0.0755, 0.5113, 0.0755, 0.5092, 0.1829, 0.5092, 0.1829, 0.5113, 0.0755, 0.5767, 0.07806, 0.6035, 0.1873, 0.4945, 0.934, 0.4966, 0.8258, 0.53, 0.8285, 0.3932, 0.6127, 0.3763, 0.5055, 0.5029, 0.5031, 0.5008, 0.6103, 0.4268, 0.7201, 0.3932, 0.6127, 0.5008, 0.6103, 0.4987, 0.7178, 0.4945, 0.934, 0.4631, 0.8272, 0.4966, 0.8258, 0.4631, 0.8272, 0.4268, 0.7201, 0.4987, 0.7178, 0.4966, 0.8258, 0.3763, 0.5055, 0.3606, 0.3982, 0.505, 0.3963, 0.5029, 0.5031, 0.5029, 0.5031, 0.505, 0.3963, 0.6492, 0.4038, 0.6293, 0.5105, 0.5008, 0.6103, 0.5029, 0.5031, 0.6293, 0.5105, 0.6083, 0.6169, 0.5071, 0.2896, 0.5092, 0.1829, 0.6035, 0.1873, 0.6382, 0.2962, 0.505, 0.3963, 0.5071, 0.2896, 0.6382, 0.2962, 0.6492, 0.4038, 0.4987, 0.7178, 0.5008, 0.6103, 0.6083, 0.6169, 0.5705, 0.7229, 0.4966, 0.8258, 0.4987, 0.7178, 0.5705, 0.7229, 0.53, 0.8285, 0.3606, 0.3982, 0.3758, 0.2911, 0.5071, 0.2896, 0.505, 0.3963, 0.3758, 0.2911, 0.4148, 0.1836, 0.5092, 0.1829, 0.5071, 0.2896, 0.4148, 0.1836, 0.4458, 0.0755, 0.5113, 0.0755, 0.5092, 0.1829, 0.5092, 0.1829, 0.5113, 0.0755, 0.5767, 0.07806, 0.6035, 0.1873, 0.4945, 0.934, 0.4966, 0.8258, 0.53, 0.8285, 0.3932, 0.6127, 0.3763, 0.5055, 0.5029, 0.5031, 0.5008, 0.6103, 0.4268, 0.7201, 0.3932, 0.6127, 0.5008, 0.6103, 0.4987, 0.7178, 0.4945, 0.934, 0.4631, 0.8272, 0.4966, 0.8258, 0.4631, 0.8272, 0.4268, 0.7201, 0.4987, 0.7178, 0.4966, 0.8258, 0.3763, 0.5055, 0.3606, 0.3982, 0.505, 0.3963, 0.5029, 0.5031, 0.5029, 0.5031, 0.505, 0.3963, 0.6492, 0.4038, 0.6293, 0.5105, 0.5008, 0.6103, 0.5029, 0.5031, 0.6293, 0.5105, 0.6083, 0.6169, 0.5071, 0.2896, 0.5092, 0.1829, 0.6035, 0.1873, 0.6382, 0.2962, 0.505, 0.3963, 0.5071, 0.2896, 0.6382, 0.2962, 0.6492, 0.4038, 0.4987, 0.7178, 0.5008, 0.6103, 0.6083, 0.6169, 0.5705, 0.7229, 0.4966, 0.8258, 0.4987, 0.7178, 0.5705, 0.7229, 0.53, 0.8285, 0.3606, 0.3982, 0.3758, 0.2911, 0.5071, 0.2896, 0.505, 0.3963, 0.3758, 0.2911, 0.4148, 0.1836, 0.5092, 0.1829, 0.5071, 0.2896, 0.4148, 0.1836, 0.4458, 0.0755, 0.5113, 0.0755, 0.5092, 0.1829, 0.5092, 0.1829, 0.5113, 0.0755, 0.5767, 0.07806, 0.6035, 0.1873, 0.4945, 0.934, 0.4966, 0.8258, 0.53, 0.8285, 0.3932, 0.6127, 0.3763, 0.5055, 0.5029, 0.5031, 0.5008, 0.6103, 0.4268, 0.7201, 0.3932, 0.6127, 0.5008, 0.6103, 0.4987, 0.7178, 0.4945, 0.934, 0.4631, 0.8272, 0.4966, 0.8258, 0.4631, 0.8272, 0.4268, 0.7201, 0.4987, 0.7178, 0.4966, 0.8258, 0.3763, 0.5055, 0.3606, 0.3982, 0.505, 0.3963, 0.5029, 0.5031, 0.5029, 0.5031, 0.505, 0.3963, 0.6492, 0.4038, 0.6293, 0.5105, 0.5008, 0.6103, 0.5029, 0.5031, 0.6293, 0.5105, 0.6083, 0.6169, 0.5071, 0.2896, 0.5092, 0.1829, 0.6035, 0.1873, 0.6382, 0.2962, 0.505, 0.3963, 0.5071, 0.2896, 0.6382, 0.2962, 0.6492, 0.4038, 0.4987, 0.7178, 0.5008, 0.6103, 0.6083, 0.6169, 0.5705, 0.7229, 0.4966, 0.8258, 0.4987, 0.7178, 0.5705, 0.7229, 0.53, 0.8285, 0.3606, 0.3982, 0.3758, 0.2911, 0.5071, 0.2896, 0.505, 0.3963, 0.3758, 0.2911, 0.4148, 0.1836, 0.5092, 0.1829, 0.5071, 0.2896, 0.4148, 0.1836, 0.4458, 0.0755, 0.5113, 0.0755, 0.5092, 0.1829, 0.5092, 0.1829, 0.5113, 0.0755, 0.5767, 0.07806, 0.6035, 0.1873, 0.4945, 0.934, 0.4966, 0.8258, 0.53, 0.8285, 0.3932, 0.6127, 0.3763, 0.5055, 0.5029, 0.5031, 0.5008, 0.6103, 0.4268, 0.7201, 0.3932, 0.6127, 0.5008, 0.6103, 0.4987, 0.7178, 0.4945, 0.934, 0.4631, 0.8272, 0.4966, 0.8258, 0.4631, 0.8272, 0.4268, 0.7201, 0.4987, 0.7178, 0.4966, 0.8258, 0.3763, 0.5055, 0.3606, 0.3982, 0.505, 0.3963, 0.5029, 0.5031, 0.5029, 0.5031, 0.505, 0.3963, 0.6492, 0.4038, 0.6293, 0.5105, 0.5008, 0.6103, 0.5029, 0.5031, 0.6293, 0.5105, 0.6083, 0.6169, 0.5071, 0.2896, 0.5092, 0.1829, 0.6035, 0.1873, 0.6382, 0.2962, 0.505, 0.3963, 0.5071, 0.2896, 0.6382, 0.2962, 0.6492, 0.4038, 0.4987, 0.7178, 0.5008, 0.6103, 0.6083, 0.6169, 0.5705, 0.7229, 0.4966, 0.8258, 0.4987, 0.7178, 0.5705, 0.7229, 0.53, 0.8285, 0.3606, 0.3982, 0.3758, 0.2911, 0.5071, 0.2896, 0.505, 0.3963, 0.3758, 0.2911, 0.4148, 0.1836, 0.5092, 0.1829, 0.5071, 0.2896, 0.4148, 0.1836, 0.4458, 0.0755, 0.5113, 0.0755, 0.5092, 0.1829, 0.5092, 0.1829, 0.5113, 0.0755, 0.5767, 0.07806, 0.6035, 0.1873, 0.4945, 0.934, 0.4966, 0.8258, 0.53, 0.8285, 0.3932, 0.6127, 0.3763, 0.5055, 0.5029, 0.5031, 0.5008, 0.6103, 0.4268, 0.7201, 0.3932, 0.6127, 0.5008, 0.6103, 0.4987, 0.7178, 0.4945, 0.934, 0.4631, 0.8272, 0.4966, 0.8258, 0.4631, 0.8272, 0.4268, 0.7201, 0.4987, 0.7178, 0.4966, 0.8258, 0.3763, 0.5055, 0.3606, 0.3982, 0.505, 0.3963, 0.5029, 0.5031, 0.5029, 0.5031, 0.505, 0.3963, 0.6492, 0.4038, 0.6293, 0.5105, 0.5008, 0.6103, 0.5029, 0.5031, 0.6293, 0.5105, 0.6083, 0.6169, 0.5071, 0.2896, 0.5092, 0.1829, 0.6035, 0.1873, 0.6382, 0.2962, 0.505, 0.3963, 0.5071, 0.2896, 0.6382, 0.2962, 0.6492, 0.4038, 0.4987, 0.7178, 0.5008, 0.6103, 0.6083, 0.6169, 0.5705, 0.7229, 0.4966, 0.8258, 0.4987, 0.7178, 0.5705, 0.7229, 0.53, 0.8285, 0.3606, 0.3982, 0.3758, 0.2911, 0.5071, 0.2896, 0.505, 0.3963, 0.3758, 0.2911, 0.4148, 0.1836, 0.5092, 0.1829, 0.5071, 0.2896, 0.4148, 0.1836, 0.4458, 0.0755, 0.5113, 0.0755, 0.5092, 0.1829, 0.5092, 0.1829, 0.5113, 0.0755, 0.5767, 0.07806, 0.6035, 0.1873, 0.4945, 0.934, 0.4966, 0.8258, 0.53, 0.8285, 0.3932, 0.6127, 0.3763, 0.5055, 0.5029, 0.5031, 0.5008, 0.6103, 0.4268, 0.7201, 0.3932, 0.6127, 0.5008, 0.6103, 0.4987, 0.7178, 0.4945, 0.934, 0.4631, 0.8272, 0.4966, 0.8258, 0.4631, 0.8272, 0.4268, 0.7201, 0.4987, 0.7178, 0.4966, 0.8258, 0.3763, 0.5055, 0.3606, 0.3982, 0.505, 0.3963, 0.5029, 0.5031, 0.5029, 0.5031, 0.505, 0.3963, 0.6492, 0.4038, 0.6293, 0.5105, 0.5008, 0.6103, 0.5029, 0.5031, 0.6293, 0.5105, 0.6083, 0.6169, 0.5071, 0.2896, 0.5092, 0.1829, 0.6035, 0.1873, 0.6382, 0.2962, 0.505, 0.3963, 0.5071, 0.2896, 0.6382, 0.2962, 0.6492, 0.4038, 0.4987, 0.7178, 0.5008, 0.6103, 0.6083, 0.6169, 0.5705, 0.7229, 0.4966, 0.8258, 0.4987, 0.7178, 0.5705, 0.7229, 0.53, 0.8285, 0.3606, 0.3982, 0.3758, 0.2911, 0.5071, 0.2896, 0.505, 0.3963, 0.3758, 0.2911, 0.4148, 0.1836, 0.5092, 0.1829, 0.5071, 0.2896, 0.4148, 0.1836, 0.4458, 0.0755, 0.5113, 0.0755, 0.5092, 0.1829, 0.5092, 0.1829, 0.5113, 0.0755, 0.5767, 0.07806, 0.6035, 0.1873, 0.4945, 0.934, 0.4966, 0.8258, 0.53, 0.8285, 0.3932, 0.6127, 0.3763, 0.5055, 0.5029, 0.5031, 0.5008, 0.6103, 0.4268, 0.7201, 0.3932, 0.6127, 0.5008, 0.6103, 0.4987, 0.7178, 0.4945, 0.934, 0.4631, 0.8272, 0.4966, 0.8258, 0.4631, 0.8272, 0.4268, 0.7201, 0.4987, 0.7178, 0.4966, 0.8258, 0.3763, 0.5055, 0.3606, 0.3982, 0.505, 0.3963, 0.5029, 0.5031])
me_cylinder_001.materials.append(mat_material)
me_cylinder_001.materials.append(mat_material_001)
me_cylinder_001.use_remesh_preserve_volume = False
me_cylinder_001.use_remesh_preserve_attributes = False
me_cylinder_001.use_mirror_vertex_groups = False
me_cylinder_001.update()
me_circle_000 = bpy.data.meshes.new('Circle.000')
me_circle_000.from_pydata([(0.0271, 0.4512, 4.993e-09), (-0.3412, 0.1854, 4.746e-09), (-0.4715, -0.3862, 3.513e-09), (-0.1583, -0.2938, -3.76e-09), (-0.1829, -0.6138, -3.513e-09), (0.3548, -0.3412, -3.328e-09), (0.5189, -0.01355, 1.233e-10), (0.4971, 0.409, 2.712e-09)], [], [(1, 2, 3, 4, 5, 6, 7, 0)])
me_circle_000.materials.append(mat_material_002)
me_circle_000.use_remesh_preserve_volume = False
me_circle_000.use_remesh_preserve_attributes = False
me_circle_000.use_mirror_vertex_groups = False
me_circle_000.update()
me_circle_002 = bpy.data.meshes.new('Circle.002')
me_circle_002.from_pydata([(0.0271, 0.4512, 4.993e-09), (-0.3412, 0.1854, 4.746e-09), (-0.4715, -0.3862, 3.513e-09), (-0.1583, -0.2938, -3.76e-09), (-0.1829, -0.6138, -3.513e-09), (0.3548, -0.3412, -3.328e-09), (0.5189, -0.01355, 1.233e-10), (0.4971, 0.409, 2.712e-09)], [], [(1, 2, 3, 4, 5, 6, 7, 0)])
me_circle_002.materials.append(mat_material_002)
me_circle_002.use_remesh_preserve_volume = False
me_circle_002.use_remesh_preserve_attributes = False
me_circle_002.use_mirror_vertex_groups = False
me_circle_002.update()
me_circle_001 = bpy.data.meshes.new('Circle.001')
me_circle_001.from_pydata([(0.0271, 0.4512, 4.993e-09), (-0.3412, 0.1854, 4.746e-09), (-0.4715, -0.3862, 3.513e-09), (-0.1583, -0.2938, -3.76e-09), (-0.1829, -0.6138, -3.513e-09), (0.3548, -0.3412, -3.328e-09), (0.5189, -0.01355, 1.233e-10), (0.4971, 0.409, 2.712e-09)], [], [(1, 2, 3, 4, 5, 6, 7, 0)])
me_circle_001.materials.append(mat_material_002)
me_circle_001.use_remesh_preserve_volume = False
me_circle_001.use_remesh_preserve_attributes = False
me_circle_001.use_mirror_vertex_groups = False
me_circle_001.update()
me_cylinder = bpy.data.meshes.new('Cylinder')
me_cylinder.from_pydata([(0.0, 1.0, -1.0), (0.0, 1.0, 1.0), (0.1951, 0.9808, -1.0), (0.1951, 0.9808, 1.0), (0.3827, 0.9239, -1.0), (0.3827, 0.9239, 1.0), (0.5556, 0.8315, -1.0), (0.5556, 0.8315, 1.0), (0.7071, 0.7071, -1.0), (0.7071, 0.7071, 1.0), (0.8315, 0.5556, -1.0), (0.8315, 0.5556, 1.0), (0.9239, 0.3827, -1.0), (0.9239, 0.3827, 1.0), (0.9808, 0.1951, -1.0), (0.9808, 0.1951, 1.0), (1.0, 7.55e-08, -1.0), (1.0, 7.55e-08, 1.0), (0.9808, -0.1951, -1.0), (0.9808, -0.1951, 1.0), (0.9239, -0.3827, -1.0), (0.9239, -0.3827, 1.0), (0.8315, -0.5556, -1.0), (0.8315, -0.5556, 1.0), (0.7071, -0.7071, -1.0), (0.7071, -0.7071, 1.0), (0.5556, -0.8315, -1.0), (0.5556, -0.8315, 1.0), (0.3827, -0.9239, -1.0), (0.3827, -0.9239, 1.0), (0.1951, -0.9808, -1.0), (0.1951, -0.9808, 1.0), (-3.258e-07, -1.0, -1.0), (-3.258e-07, -1.0, 1.0), (-0.1951, -0.9808, -1.0), (-0.1951, -0.9808, 1.0), (-0.3827, -0.9239, -1.0), (-0.3827, -0.9239, 1.0), (-0.5556, -0.8315, -1.0), (-0.5556, -0.8315, 1.0), (-0.7071, -0.7071, -1.0), (-0.7071, -0.7071, 1.0), (-0.8315, -0.5556, -1.0), (-0.8315, -0.5556, 1.0), (-0.9239, -0.3827, -1.0), (-0.9239, -0.3827, 1.0), (-0.9808, -0.1951, -1.0), (-0.9808, -0.1951, 1.0), (-1.0, 9.656e-07, -1.0), (-1.0, 9.656e-07, 1.0), (-0.9808, 0.1951, -1.0), (-0.9808, 0.1951, 1.0), (-0.9239, 0.3827, -1.0), (-0.9239, 0.3827, 1.0), (-0.8315, 0.5556, -1.0), (-0.8315, 0.5556, 1.0), (-0.7071, 0.7071, -1.0), (-0.7071, 0.7071, 1.0), (-0.5556, 0.8315, -1.0), (-0.5556, 0.8315, 1.0), (-0.3827, 0.9239, -1.0), (-0.3827, 0.9239, 1.0), (-0.1951, 0.9808, -1.0), (-0.1951, 0.9808, 1.0), (12.76, 1.325, 1.352), (12.34, 0.1524, 1.277), (11.42, -1.141, 1.208), (9.928, -2.197, 1.147), (8.068, -3.368, 1.097), (5.638, -3.891, 1.061), (2.797, -3.913, 1.038), (-0.07231, -4.163, 1.031), (-0.6588, -2.607, 1.024), (1.938, -1.633, 1.032), (4.437, -0.7056, 1.055), (6.745, 0.1407, 1.093), (8.771, 0.8728, 1.143), (10.44, 1.463, 1.205), (11.68, 1.887, 1.275), (12.45, 2.131, 1.351), (12.15, 2.935, 1.353), (11.03, 3.619, 1.279), (9.458, 4.062, 1.21), (7.616, 3.937, 1.15), (5.425, 3.643, 1.101), (3.24, 2.472, 1.064), (1.082, 0.6374, 1.041), (-1.242, -1.06, 1.033), (12.73, 2.184, 1.43), (-4.878, 11.13, 1.352), (-3.712, 10.69, 1.277), (-2.431, 9.752, 1.208), (-1.397, 8.246, 1.147), (-0.2519, 6.369, 1.097), (0.236, 3.933, 1.061), (0.2175, 1.091, 1.038), (0.4271, -1.781, 1.031), (-1.137, -2.345, 1.024), (-2.074, 0.2647, 1.032), (-2.966, 2.777, 1.055), (-3.779, 5.096, 1.093), (-4.483, 7.133, 1.143), (-5.049, 8.808, 1.205), (-5.456, 10.06, 1.275), (-5.688, 10.83, 1.351), (-6.497, 10.54, 1.353), (-7.197, 9.429, 1.279), (-7.661, 7.865, 1.21), (-7.563, 6.021, 1.15), (-7.3, 3.826, 1.101), (-6.16, 1.625, 1.064), (-4.357, -0.5591, 1.041), (-2.692, -2.907, 1.033), (-5.737, 11.11, 1.43), (-15.02, -6.021, 1.352), (-14.53, -4.872, 1.277), (-13.55, -3.63, 1.208), (-12.0, -2.655, 1.147), (-10.08, -1.584, 1.097), (-7.628, -1.192, 1.061), (-4.789, -1.322, 1.038), (-1.911, -1.225, 1.031), (-1.408, -2.81, 1.024), (-4.053, -3.644, 1.032), (-6.599, -4.437, 1.055), (-8.948, -5.159, 1.093), (-11.01, -5.782, 1.143), (-12.71, -6.282, 1.205), (-13.97, -6.64, 1.275), (-14.75, -6.842, 1.351), (-14.49, -7.661, 1.353), (-13.41, -8.404, 1.279), (-11.87, -8.929, 1.21), (-10.02, -8.903, 1.15), (-7.816, -8.727, 1.101), (-5.572, -7.674, 1.064), (-3.319, -5.957, 1.041), (-0.9082, -4.386, 1.033), (-15.03, -6.88, 1.43), (2.691, -16.6, 1.352), (1.529, -16.15, 1.277), (0.2568, -15.2, 1.208), (-0.7642, -13.69, 1.147), (-1.892, -11.8, 1.097), (-2.358, -9.359, 1.061), (-2.313, -6.518, 1.038), (-2.497, -3.643, 1.031), (-0.928, -3.093, 1.024), (-0.01479, -5.712, 1.032), (0.8547, -8.232, 1.055), (1.647, -10.56, 1.093), (2.332, -12.6, 1.143), (2.883, -14.28, 1.205), (3.278, -15.53, 1.275), (3.504, -16.31, 1.351), (4.315, -16.03, 1.353), (5.025, -14.92, 1.279), (5.504, -13.36, 1.21), (5.422, -11.52, 1.15), (5.179, -9.32, 1.101), (4.059, -7.109, 1.064), (2.275, -4.909, 1.041), (0.6322, -2.546, 1.033), (3.55, -16.59, 1.43), (14.85, -10.65, 1.342), (13.06, -11.36, 1.26), (10.78, -11.76, 1.186), (8.272, -11.47, 1.123), (5.42, -10.96, 1.075), (2.7, -9.413, 1.042), (0.1334, -7.08, 1.025), (-2.552, -4.907, 1.026), (-1.814, -3.094, 1.013), (1.238, -4.42, 1.01), (4.266, -5.692, 1.026), (7.154, -6.862, 1.06), (9.79, -7.883, 1.11), (12.07, -8.717, 1.175), (13.92, -9.333, 1.252), (15.25, -9.705, 1.339), (15.66, -8.762, 1.339), (14.81, -7.304, 1.252), (13.41, -5.673, 1.174), (11.37, -4.294, 1.11), (8.966, -2.758, 1.059), (5.919, -1.968, 1.027), (2.435, -1.756, 1.014), (-0.9824, -1.277, 1.019), (16.02, -9.82, 1.431), (7.95, 12.45, 1.359), (8.108, 11.03, 1.268), (7.993, 9.109, 1.186), (7.254, 6.907, 1.117), (6.371, 4.305, 1.062), (4.552, 1.784, 1.027), (2.061, -0.6494, 1.013), (-0.1693, -3.287, 1.015), (-2.004, -2.471, 1.014), (-0.6033, 0.5494, 1.015), (0.8506, 3.462, 1.035), (2.302, 6.155, 1.073), (3.696, 8.525, 1.127), (4.977, 10.48, 1.194), (6.098, 11.95, 1.274), (7.015, 12.87, 1.361), (6.101, 13.3, 1.367), (4.129, 12.87, 1.286), (2.021, 11.86, 1.213), (0.2133, 10.15, 1.149), (-1.677, 8.012, 1.099), (-2.751, 5.148, 1.061), (-3.162, 1.756, 1.037), (-3.731, -1.646, 1.031), (7.692, 13.21, 1.454), (-14.75, 6.238, 1.461), (-13.86, 6.753, 1.365), (-12.44, 6.937, 1.275), (-10.71, 6.431, 1.195), (-8.508, 5.702, 1.126), (-6.333, 3.96, 1.073), (-4.171, 1.463, 1.038), (-1.695, -0.8616, 1.02), (-2.616, -2.642, 1.017), (-5.496, -1.143, 1.038), (-8.164, 0.3221, 1.076), (-10.52, 1.696, 1.131), (-12.46, 2.926, 1.2), (-13.93, 3.964, 1.28), (-14.86, 4.772, 1.368), (-15.21, 5.318, 1.462), (-15.65, 4.402, 1.466), (-15.81, 2.8, 1.378), (-15.36, 1.005, 1.295), (-14.14, -0.5632, 1.218), (-12.44, -2.292, 1.152), (-9.9, -3.295, 1.097), (-6.722, -3.725, 1.055), (-3.434, -4.4, 1.032), (-14.98, 5.58, 1.556), (-8.429, -17.58, 1.447), (-9.515, -16.29, 1.36), (-10.25, -14.47, 1.278), (-10.25, -12.38, 1.204), (-9.962, -9.865, 1.141), (-8.579, -7.419, 1.089), (-6.344, -5.045, 1.051), (-4.181, -2.44, 1.032), (-2.442, -3.284, 1.016), (-3.772, -6.279, 1.033), (-4.963, -9.141, 1.068), (-5.969, -11.76, 1.119), (-6.753, -14.03, 1.185), (-7.283, -15.88, 1.263), (-7.539, -17.22, 1.349), (-7.512, -18.01, 1.442), (-6.578, -18.44, 1.441), (-5.53, -18.15, 1.346), (-4.268, -17.28, 1.257), (-3.196, -15.68, 1.179), (-1.903, -13.64, 1.113), (-1.265, -10.85, 1.064), (-1.113, -7.495, 1.033), (-0.6145, -4.111, 1.019), (-7.202, -18.22, 1.537), (21.66, 3.937, 1.534), (20.97, 2.007, 1.411), (19.46, -0.1221, 1.296), (17.01, -1.86, 1.197), (13.94, -3.788, 1.115), (9.946, -4.648, 1.054), (5.269, -4.684, 1.018), (0.5467, -5.096, 1.006), (-0.4186, -2.535, 0.9943), (3.855, -0.9325, 1.007), (7.969, 0.5947, 1.045), (11.77, 1.988, 1.107), (15.1, 3.193, 1.19), (17.84, 4.163, 1.291), (19.89, 4.862, 1.407), (21.16, 5.263, 1.533), (20.66, 6.587, 1.536), (18.82, 7.713, 1.413), (16.23, 8.441, 1.301), (13.2, 8.235, 1.202), (9.594, 7.751, 1.121), (5.998, 5.824, 1.06), (2.446, 2.805, 1.022), (-1.378, 0.01087, 1.008), (21.61, 5.35, 1.663), (-7.363, 20.07, 1.534), (-5.443, 19.34, 1.411), (-3.336, 17.81, 1.296), (-1.633, 15.33, 1.197), (0.2511, 12.24, 1.115), (1.054, 8.229, 1.054), (1.024, 3.552, 1.018), (1.369, -1.175, 1.006), (-1.205, -2.104, 0.9943), (-2.747, 2.192, 1.007), (-4.216, 6.327, 1.045), (-5.555, 10.14, 1.107), (-6.712, 13.5, 1.19), (-7.644, 16.25, 1.291), (-8.314, 18.31, 1.407), (-8.697, 19.59, 1.533), (-10.03, 19.11, 1.536), (-11.18, 17.27, 1.413), (-11.94, 14.7, 1.301), (-11.78, 11.67, 1.202), (-11.35, 8.053, 1.121), (-9.473, 4.43, 1.06), (-6.505, 0.8358, 1.022), (-3.765, -3.028, 1.008), (-8.777, 20.03, 1.663), (-24.05, -8.153, 1.534), (-23.25, -6.263, 1.411), (-21.63, -4.218, 1.296), (-19.09, -2.613, 1.197), (-15.93, -0.8516, 1.115), (-11.89, -0.2064, 1.054), (-7.217, -0.4201, 1.018), (-2.479, -0.2608, 1.006), (-1.652, -2.869, 0.9943), (-6.005, -4.242, 1.007), (-10.19, -5.547, 1.045), (-14.06, -6.735, 1.107), (-17.46, -7.76, 1.19), (-20.25, -8.583, 1.291), (-22.33, -9.172, 1.407), (-23.62, -9.504, 1.533), (-23.19, -10.85, 1.536), (-21.41, -12.08, 1.413), (-18.86, -12.94, 1.301), (-15.83, -12.9, 1.202), (-12.2, -12.61, 1.121), (-8.505, -10.87, 1.06), (-4.797, -8.049, 1.022), (-0.8291, -5.463, 1.008), (-24.07, -9.567, 1.663), (5.095, -25.56, 1.534), (3.182, -24.82, 1.411), (1.088, -23.26, 1.296), (-0.592, -20.77, 1.197), (-2.448, -17.66, 1.115), (-3.215, -13.65, 1.054), (-3.142, -8.971, 1.018), (-3.444, -4.24, 1.006), (-0.8617, -3.335, 0.9943), (0.6414, -7.645, 1.007), (2.072, -11.79, 1.045), (3.377, -15.62, 1.107), (4.504, -18.98, 1.19), (5.41, -21.75, 1.291), (6.061, -23.81, 1.407), (6.433, -25.09, 1.533), (7.768, -24.62, 1.536), (8.936, -22.8, 1.413), (9.724, -20.24, 1.301), (9.589, -17.2, 1.202), (9.189, -13.58, 1.121), (7.346, -9.944, 1.06), (4.411, -6.323, 1.022), (1.706, -2.435, 1.008), (6.509, -25.54, 1.663)], [], [(0, 1, 3, 2), (2, 3, 5, 4), (4, 5, 7, 6), (6, 7, 9, 8), (8, 9, 11, 10), (10, 11, 13, 12), (12, 13, 15, 14), (14, 15, 17, 16), (16, 17, 19, 18), (18, 19, 21, 20), (20, 21, 23, 22), (22, 23, 25, 24), (24, 25, 27, 26), (26, 27, 29, 28), (28, 29, 31, 30), (30, 31, 33, 32), (32, 33, 35, 34), (34, 35, 37, 36), (36, 37, 39, 38), (38, 39, 41, 40), (40, 41, 43, 42), (42, 43, 45, 44), (44, 45, 47, 46), (46, 47, 49, 48), (48, 49, 51, 50), (50, 51, 53, 52), (52, 53, 55, 54), (54, 55, 57, 56), (56, 57, 59, 58), (58, 59, 61, 60), (3, 1, 63, 61, 59, 57, 55, 53, 51, 49, 47, 45, 43, 41, 39, 37, 35, 33, 31, 29, 27, 25, 23, 21, 19, 17, 15, 13, 11, 9, 7, 5), (60, 61, 63, 62), (62, 63, 1, 0), (0, 2, 4, 6, 8, 10, 12, 14, 16, 18, 20, 22, 24, 26, 28, 30, 32, 34, 36, 38, 40, 42, 44, 46, 48, 50, 52, 54, 56, 58, 60, 62), (76, 75, 84, 83), (77, 76, 83, 82), (74, 73, 86, 85), (75, 74, 85, 84), (78, 77, 82, 81), (79, 78, 81, 80), (68, 69, 74, 75), (69, 70, 73, 74), (70, 71, 72, 73), (73, 72, 87, 86), (88, 79, 80), (66, 67, 76, 77), (65, 66, 77, 78), (88, 64, 79), (64, 65, 78, 79), (67, 68, 75, 76), (101, 100, 109, 108), (102, 101, 108, 107), (99, 98, 111, 110), (100, 99, 110, 109), (103, 102, 107, 106), (104, 103, 106, 105), (93, 94, 99, 100), (94, 95, 98, 99), (95, 96, 97, 98), (98, 97, 112, 111), (113, 104, 105), (91, 92, 101, 102), (90, 91, 102, 103), (113, 89, 104), (89, 90, 103, 104), (92, 93, 100, 101), (126, 125, 134, 133), (127, 126, 133, 132), (124, 123, 136, 135), (125, 124, 135, 134), (128, 127, 132, 131), (129, 128, 131, 130), (118, 119, 124, 125), (119, 120, 123, 124), (120, 121, 122, 123), (123, 122, 137, 136), (138, 129, 130), (116, 117, 126, 127), (115, 116, 127, 128), (138, 114, 129), (114, 115, 128, 129), (117, 118, 125, 126), (151, 150, 159, 158), (152, 151, 158, 157), (149, 148, 161, 160), (150, 149, 160, 159), (153, 152, 157, 156), (154, 153, 156, 155), (143, 144, 149, 150), (144, 145, 148, 149), (145, 146, 147, 148), (148, 147, 162, 161), (163, 154, 155), (141, 142, 151, 152), (140, 141, 152, 153), (163, 139, 154), (139, 140, 153, 154), (142, 143, 150, 151), (176, 175, 184, 183), (177, 176, 183, 182), (174, 173, 186, 185), (175, 174, 185, 184), (178, 177, 182, 181), (179, 178, 181, 180), (168, 169, 174, 175), (169, 170, 173, 174), (170, 171, 172, 173), (173, 172, 187, 186), (188, 179, 180), (166, 167, 176, 177), (165, 166, 177, 178), (188, 164, 179), (164, 165, 178, 179), (167, 168, 175, 176), (201, 200, 209, 208), (202, 201, 208, 207), (199, 198, 211, 210), (200, 199, 210, 209), (203, 202, 207, 206), (204, 203, 206, 205), (193, 194, 199, 200), (194, 195, 198, 199), (195, 196, 197, 198), (198, 197, 212, 211), (213, 204, 205), (191, 192, 201, 202), (190, 191, 202, 203), (213, 189, 204), (189, 190, 203, 204), (192, 193, 200, 201), (226, 225, 234, 233), (227, 226, 233, 232), (224, 223, 236, 235), (225, 224, 235, 234), (228, 227, 232, 231), (229, 228, 231, 230), (218, 219, 224, 225), (219, 220, 223, 224), (220, 221, 222, 223), (223, 222, 237, 236), (238, 229, 230), (216, 217, 226, 227), (215, 216, 227, 228), (238, 214, 229), (214, 215, 228, 229), (217, 218, 225, 226), (251, 250, 259, 258), (252, 251, 258, 257), (249, 248, 261, 260), (250, 249, 260, 259), (253, 252, 257, 256), (254, 253, 256, 255), (243, 244, 249, 250), (244, 245, 248, 249), (245, 246, 247, 248), (248, 247, 262, 261), (263, 254, 255), (241, 242, 251, 252), (240, 241, 252, 253), (263, 239, 254), (239, 240, 253, 254), (242, 243, 250, 251), (276, 275, 284, 283), (277, 276, 283, 282), (274, 273, 286, 285), (275, 274, 285, 284), (278, 277, 282, 281), (279, 278, 281, 280), (268, 269, 274, 275), (269, 270, 273, 274), (270, 271, 272, 273), (273, 272, 287, 286), (288, 279, 280), (266, 267, 276, 277), (265, 266, 277, 278), (288, 264, 279), (264, 265, 278, 279), (267, 268, 275, 276), (301, 300, 309, 308), (302, 301, 308, 307), (299, 298, 311, 310), (300, 299, 310, 309), (303, 302, 307, 306), (304, 303, 306, 305), (293, 294, 299, 300), (294, 295, 298, 299), (295, 296, 297, 298), (298, 297, 312, 311), (313, 304, 305), (291, 292, 301, 302), (290, 291, 302, 303), (313, 289, 304), (289, 290, 303, 304), (292, 293, 300, 301), (326, 325, 334, 333), (327, 326, 333, 332), (324, 323, 336, 335), (325, 324, 335, 334), (328, 327, 332, 331), (329, 328, 331, 330), (318, 319, 324, 325), (319, 320, 323, 324), (320, 321, 322, 323), (323, 322, 337, 336), (338, 329, 330), (316, 317, 326, 327), (315, 316, 327, 328), (338, 314, 329), (314, 315, 328, 329), (317, 318, 325, 326), (351, 350, 359, 358), (352, 351, 358, 357), (349, 348, 361, 360), (350, 349, 360, 359), (353, 352, 357, 356), (354, 353, 356, 355), (343, 344, 349, 350), (344, 345, 348, 349), (345, 346, 347, 348), (348, 347, 362, 361), (363, 354, 355), (341, 342, 351, 352), (340, 341, 352, 353), (363, 339, 354), (339, 340, 353, 354), (342, 343, 350, 351)])
me_cylinder.polygons.foreach_set('material_index', [0, 0, 0, 0, 0, 0, 0, 0, 0, 0, 0, 0, 0, 0, 0, 0, 0, 0, 0, 0, 0, 0, 0, 0, 0, 0, 0, 0, 0, 0, 0, 0, 0, 0, 1, 1, 1, 1, 1, 1, 1, 1, 1, 1, 1, 1, 1, 1, 1, 1, 1, 1, 1, 1, 1, 1, 1, 1, 1, 1, 1, 1, 1, 1, 1, 1, 1, 1, 1, 1, 1, 1, 1, 1, 1, 1, 1, 1, 1, 1, 1, 1, 1, 1, 1, 1, 1, 1, 1, 1, 1, 1, 1, 1, 1, 1, 1, 1, 1, 1, 1, 1, 1, 1, 1, 1, 1, 1, 1, 1, 1, 1, 1, 1, 1, 1, 1, 1, 1, 1, 1, 1, 1, 1, 1, 1, 1, 1, 1, 1, 1, 1, 1, 1, 1, 1, 1, 1, 1, 1, 1, 1, 1, 1, 1, 1, 1, 1, 1, 1, 1, 1, 1, 1, 1, 1, 1, 1, 1, 1, 1, 1, 1, 1, 1, 1, 1, 1, 1, 1, 1, 1, 1, 1, 1, 1, 1, 1, 1, 1, 1, 1, 1, 1, 1, 1, 1, 1, 1, 1, 1, 1, 1, 1, 1, 1, 1, 1, 1, 1, 1, 1, 1, 1, 1, 1, 1, 1, 1, 1, 1, 1, 1, 1, 1, 1, 1, 1, 1, 1, 1, 1, 1, 1, 1, 1])
_uv = me_cylinder.uv_layers.new(name='UVMap')
_uv.uv.foreach_set('vector', [0.0, 0.0, 0.0, 0.0, 0.0, 0.0, 0.0, 0.0, 0.0, 0.0, 0.0, 0.0, 0.0, 0.0, 0.0, 0.0, 0.0, 0.0, 0.0, 0.0, 0.0, 0.0, 0.0, 0.0, 0.0, 0.0, 0.0, 0.0, 0.0, 0.0, 0.0, 0.0, 0.0, 0.0, 0.0, 0.0, 0.0, 0.0, 0.0, 0.0, 0.0, 0.0, 0.0, 0.0, 0.0, 0.0, 0.0, 0.0, 0.0, 0.0, 0.0, 0.0, 0.0, 0.0, 0.0, 0.0, 0.0, 0.0, 0.0, 0.0, 0.0, 0.0, 0.0, 0.0, 0.0, 0.0, 0.0, 0.0, 0.0, 0.0, 0.0, 0.0, 0.0, 0.0, 0.0, 0.0, 0.0, 0.0, 0.0, 0.0, 0.0, 0.0, 0.0, 0.0, 0.0, 0.0, 0.0, 0.0, 0.0, 0.0, 0.0, 0.0, 0.0, 0.0, 0.0, 0.0, 0.0, 0.0, 0.0, 0.0, 0.0, 0.0, 0.0, 0.0, 0.0, 0.0, 0.0, 0.0, 0.0, 0.0, 0.0, 0.0, 0.0, 0.0, 0.0, 0.0, 0.0, 0.0, 0.0, 0.0, 0.0, 0.0, 0.0, 0.0, 0.0, 0.0, 0.0, 0.0, 0.0, 0.0, 0.0, 0.0, 0.0, 0.0, 0.0, 0.0, 0.0, 0.0, 0.0, 0.0, 0.0, 0.0, 0.0, 0.0, 0.0, 0.0, 0.0, 0.0, 0.0, 0.0, 0.0, 0.0, 0.0, 0.0, 0.0, 0.0, 0.0, 0.0, 0.0, 0.0, 0.0, 0.0, 0.0, 0.0, 0.0, 0.0, 0.0, 0.0, 0.0, 0.0, 0.0, 0.0, 0.0, 0.0, 0.0, 0.0, 0.0, 0.0, 0.0, 0.0, 0.0, 0.0, 0.0, 0.0, 0.0, 0.0, 0.0, 0.0, 0.0, 0.0, 0.0, 0.0, 0.0, 0.0, 0.0, 0.0, 0.0, 0.0, 0.0, 0.0, 0.0, 0.0, 0.0, 0.0, 0.0, 0.0, 0.0, 0.0, 0.0, 0.0, 0.0, 0.0, 0.0, 0.0, 0.0, 0.0, 0.0, 0.0, 0.0, 0.0, 0.0, 0.0, 0.0, 0.0, 0.0, 0.0, 0.0, 0.0, 0.0, 0.0, 0.0, 0.0, 0.0, 0.0, 0.0, 0.0, 0.0, 0.0, 0.0, 0.0, 0.0, 0.0, 0.0, 0.0, 0.0, 0.0, 0.0, 0.0, 0.0, 0.0, 0.0, 0.0, 0.0, 0.0, 0.0, 0.0, 0.0, 0.0, 0.0, 0.0, 0.0, 0.0, 0.0, 0.0, 0.0, 0.0, 0.0, 0.0, 0.0, 0.0, 0.0, 0.0, 0.0, 0.0, 0.0, 0.0, 0.0, 0.0, 0.0, 0.0, 0.0, 0.0, 0.0, 0.0, 0.0, 0.0, 0.0, 0.0, 0.0, 0.0, 0.0, 0.0, 0.0, 0.0, 0.0, 0.0, 0.0, 0.0, 0.0, 0.0, 0.0, 0.0, 0.0, 0.0, 0.0, 0.0, 0.0, 0.0, 0.0, 0.0, 0.0, 0.0, 0.0, 0.0, 0.0, 0.0, 0.0, 0.0, 0.0, 0.0, 0.0, 0.0, 0.0, 0.0, 0.0, 0.0, 0.0, 0.0, 0.0, 0.0, 0.0, 0.0, 0.0, 0.0, 0.0, 0.0, 0.0, 0.0, 0.0, 0.0, 0.0, 0.0, 0.0, 0.0, 0.0, 0.0, 0.0, 0.0, 0.0, 0.0, 0.0, 0.0, 0.0, 0.0, 0.0, 0.0, 0.0, 0.0, 0.0, 0.0, 0.0, 0.0, 0.0, 0.0, 0.0, 0.0, 0.0, 0.0, 0.0, 0.0, 0.0, 0.0, 0.0, 0.0, 0.0, 0.0, 0.0, 0.0, 0.0, 0.0, 0.0, 0.0, 0.0, 0.0, 0.5029, 0.5031, 0.505, 0.3963, 0.6492, 0.4038, 0.6293, 0.5105, 0.5008, 0.6103, 0.5029, 0.5031, 0.6293, 0.5105, 0.6083, 0.6169, 0.5071, 0.2896, 0.5092, 0.1829, 0.6035, 0.1873, 0.6382, 0.2962, 0.505, 0.3963, 0.5071, 0.2896, 0.6382, 0.2962, 0.6492, 0.4038, 0.4987, 0.7178, 0.5008, 0.6103, 0.6083, 0.6169, 0.5705, 0.7229, 0.4966, 0.8258, 0.4987, 0.7178, 0.5705, 0.7229, 0.53, 0.8285, 0.3606, 0.3982, 0.3758, 0.2911, 0.5071, 0.2896, 0.505, 0.3963, 0.3758, 0.2911, 0.4148, 0.1836, 0.5092, 0.1829, 0.5071, 0.2896, 0.4148, 0.1836, 0.4458, 0.0755, 0.5113, 0.0755, 0.5092, 0.1829, 0.5092, 0.1829, 0.5113, 0.0755, 0.5767, 0.07806, 0.6035, 0.1873, 0.4945, 0.934, 0.4966, 0.8258, 0.53, 0.8285, 0.3932, 0.6127, 0.3763, 0.5055, 0.5029, 0.5031, 0.5008, 0.6103, 0.4268, 0.7201, 0.3932, 0.6127, 0.5008, 0.6103, 0.4987, 0.7178, 0.4945, 0.934, 0.4631, 0.8272, 0.4966, 0.8258, 0.4631, 0.8272, 0.4268, 0.7201, 0.4987, 0.7178, 0.4966, 0.8258, 0.3763, 0.5055, 0.3606, 0.3982, 0.505, 0.3963, 0.5029, 0.5031, 0.5029, 0.5031, 0.505, 0.3963, 0.6492, 0.4038, 0.6293, 0.5105, 0.5008, 0.6103, 0.5029, 0.5031, 0.6293, 0.5105, 0.6083, 0.6169, 0.5071, 0.2896, 0.5092, 0.1829, 0.6035, 0.1873, 0.6382, 0.2962, 0.505, 0.3963, 0.5071, 0.2896, 0.6382, 0.2962, 0.6492, 0.4038, 0.4987, 0.7178, 0.5008, 0.6103, 0.6083, 0.6169, 0.5705, 0.7229, 0.4966, 0.8258, 0.4987, 0.7178, 0.5705, 0.7229, 0.53, 0.8285, 0.3606, 0.3982, 0.3758, 0.2911, 0.5071, 0.2896, 0.505, 0.3963, 0.3758, 0.2911, 0.4148, 0.1836, 0.5092, 0.1829, 0.5071, 0.2896, 0.4148, 0.1836, 0.4458, 0.0755, 0.5113, 0.0755, 0.5092, 0.1829, 0.5092, 0.1829, 0.5113, 0.0755, 0.5767, 0.07806, 0.6035, 0.1873, 0.4945, 0.934, 0.4966, 0.8258, 0.53, 0.8285, 0.3932, 0.6127, 0.3763, 0.5055, 0.5029, 0.5031, 0.5008, 0.6103, 0.4268, 0.7201, 0.3932, 0.6127, 0.5008, 0.6103, 0.4987, 0.7178, 0.4945, 0.934, 0.4631, 0.8272, 0.4966, 0.8258, 0.4631, 0.8272, 0.4268, 0.7201, 0.4987, 0.7178, 0.4966, 0.8258, 0.3763, 0.5055, 0.3606, 0.3982, 0.505, 0.3963, 0.5029, 0.5031, 0.5029, 0.5031, 0.505, 0.3963, 0.6492, 0.4038, 0.6293, 0.5105, 0.5008, 0.6103, 0.5029, 0.5031, 0.6293, 0.5105, 0.6083, 0.6169, 0.5071, 0.2896, 0.5092, 0.1829, 0.6035, 0.1873, 0.6382, 0.2962, 0.505, 0.3963, 0.5071, 0.2896, 0.6382, 0.2962, 0.6492, 0.4038, 0.4987, 0.7178, 0.5008, 0.6103, 0.6083, 0.6169, 0.5705, 0.7229, 0.4966, 0.8258, 0.4987, 0.7178, 0.5705, 0.7229, 0.53, 0.8285, 0.3606, 0.3982, 0.3758, 0.2911, 0.5071, 0.2896, 0.505, 0.3963, 0.3758, 0.2911, 0.4148, 0.1836, 0.5092, 0.1829, 0.5071, 0.2896, 0.4148, 0.1836, 0.4458, 0.0755, 0.5113, 0.0755, 0.5092, 0.1829, 0.5092, 0.1829, 0.5113, 0.0755, 0.5767, 0.07806, 0.6035, 0.1873, 0.4945, 0.934, 0.4966, 0.8258, 0.53, 0.8285, 0.3932, 0.6127, 0.3763, 0.5055, 0.5029, 0.5031, 0.5008, 0.6103, 0.4268, 0.7201, 0.3932, 0.6127, 0.5008, 0.6103, 0.4987, 0.7178, 0.4945, 0.934, 0.4631, 0.8272, 0.4966, 0.8258, 0.4631, 0.8272, 0.4268, 0.7201, 0.4987, 0.7178, 0.4966, 0.8258, 0.3763, 0.5055, 0.3606, 0.3982, 0.505, 0.3963, 0.5029, 0.5031, 0.5029, 0.5031, 0.505, 0.3963, 0.6492, 0.4038, 0.6293, 0.5105, 0.5008, 0.6103, 0.5029, 0.5031, 0.6293, 0.5105, 0.6083, 0.6169, 0.5071, 0.2896, 0.5092, 0.1829, 0.6035, 0.1873, 0.6382, 0.2962, 0.505, 0.3963, 0.5071, 0.2896, 0.6382, 0.2962, 0.6492, 0.4038, 0.4987, 0.7178, 0.5008, 0.6103, 0.6083, 0.6169, 0.5705, 0.7229, 0.4966, 0.8258, 0.4987, 0.7178, 0.5705, 0.7229, 0.53, 0.8285, 0.3606, 0.3982, 0.3758, 0.2911, 0.5071, 0.2896, 0.505, 0.3963, 0.3758, 0.2911, 0.4148, 0.1836, 0.5092, 0.1829, 0.5071, 0.2896, 0.4148, 0.1836, 0.4458, 0.0755, 0.5113, 0.0755, 0.5092, 0.1829, 0.5092, 0.1829, 0.5113, 0.0755, 0.5767, 0.07806, 0.6035, 0.1873, 0.4945, 0.934, 0.4966, 0.8258, 0.53, 0.8285, 0.3932, 0.6127, 0.3763, 0.5055, 0.5029, 0.5031, 0.5008, 0.6103, 0.4268, 0.7201, 0.3932, 0.6127, 0.5008, 0.6103, 0.4987, 0.7178, 0.4945, 0.934, 0.4631, 0.8272, 0.4966, 0.8258, 0.4631, 0.8272, 0.4268, 0.7201, 0.4987, 0.7178, 0.4966, 0.8258, 0.3763, 0.5055, 0.3606, 0.3982, 0.505, 0.3963, 0.5029, 0.5031, 0.5029, 0.5031, 0.505, 0.3963, 0.6492, 0.4038, 0.6293, 0.5105, 0.5008, 0.6103, 0.5029, 0.5031, 0.6293, 0.5105, 0.6083, 0.6169, 0.5071, 0.2896, 0.5092, 0.1829, 0.6035, 0.1873, 0.6382, 0.2962, 0.505, 0.3963, 0.5071, 0.2896, 0.6382, 0.2962, 0.6492, 0.4038, 0.4987, 0.7178, 0.5008, 0.6103, 0.6083, 0.6169, 0.5705, 0.7229, 0.4966, 0.8258, 0.4987, 0.7178, 0.5705, 0.7229, 0.53, 0.8285, 0.3606, 0.3982, 0.3758, 0.2911, 0.5071, 0.2896, 0.505, 0.3963, 0.3758, 0.2911, 0.4148, 0.1836, 0.5092, 0.1829, 0.5071, 0.2896, 0.4148, 0.1836, 0.4458, 0.0755, 0.5113, 0.0755, 0.5092, 0.1829, 0.5092, 0.1829, 0.5113, 0.0755, 0.5767, 0.07806, 0.6035, 0.1873, 0.4945, 0.934, 0.4966, 0.8258, 0.53, 0.8285, 0.3932, 0.6127, 0.3763, 0.5055, 0.5029, 0.5031, 0.5008, 0.6103, 0.4268, 0.7201, 0.3932, 0.6127, 0.5008, 0.6103, 0.4987, 0.7178, 0.4945, 0.934, 0.4631, 0.8272, 0.4966, 0.8258, 0.4631, 0.8272, 0.4268, 0.7201, 0.4987, 0.7178, 0.4966, 0.8258, 0.3763, 0.5055, 0.3606, 0.3982, 0.505, 0.3963, 0.5029, 0.5031, 0.5029, 0.5031, 0.505, 0.3963, 0.6492, 0.4038, 0.6293, 0.5105, 0.5008, 0.6103, 0.5029, 0.5031, 0.6293, 0.5105, 0.6083, 0.6169, 0.5071, 0.2896, 0.5092, 0.1829, 0.6035, 0.1873, 0.6382, 0.2962, 0.505, 0.3963, 0.5071, 0.2896, 0.6382, 0.2962, 0.6492, 0.4038, 0.4987, 0.7178, 0.5008, 0.6103, 0.6083, 0.6169, 0.5705, 0.7229, 0.4966, 0.8258, 0.4987, 0.7178, 0.5705, 0.7229, 0.53, 0.8285, 0.3606, 0.3982, 0.3758, 0.2911, 0.5071, 0.2896, 0.505, 0.3963, 0.3758, 0.2911, 0.4148, 0.1836, 0.5092, 0.1829, 0.5071, 0.2896, 0.4148, 0.1836, 0.4458, 0.0755, 0.5113, 0.0755, 0.5092, 0.1829, 0.5092, 0.1829, 0.5113, 0.0755, 0.5767, 0.07806, 0.6035, 0.1873, 0.4945, 0.934, 0.4966, 0.8258, 0.53, 0.8285, 0.3932, 0.6127, 0.3763, 0.5055, 0.5029, 0.5031, 0.5008, 0.6103, 0.4268, 0.7201, 0.3932, 0.6127, 0.5008, 0.6103, 0.4987, 0.7178, 0.4945, 0.934, 0.4631, 0.8272, 0.4966, 0.8258, 0.4631, 0.8272, 0.4268, 0.7201, 0.4987, 0.7178, 0.4966, 0.8258, 0.3763, 0.5055, 0.3606, 0.3982, 0.505, 0.3963, 0.5029, 0.5031, 0.5029, 0.5031, 0.505, 0.3963, 0.6492, 0.4038, 0.6293, 0.5105, 0.5008, 0.6103, 0.5029, 0.5031, 0.6293, 0.5105, 0.6083, 0.6169, 0.5071, 0.2896, 0.5092, 0.1829, 0.6035, 0.1873, 0.6382, 0.2962, 0.505, 0.3963, 0.5071, 0.2896, 0.6382, 0.2962, 0.6492, 0.4038, 0.4987, 0.7178, 0.5008, 0.6103, 0.6083, 0.6169, 0.5705, 0.7229, 0.4966, 0.8258, 0.4987, 0.7178, 0.5705, 0.7229, 0.53, 0.8285, 0.3606, 0.3982, 0.3758, 0.2911, 0.5071, 0.2896, 0.505, 0.3963, 0.3758, 0.2911, 0.4148, 0.1836, 0.5092, 0.1829, 0.5071, 0.2896, 0.4148, 0.1836, 0.4458, 0.0755, 0.5113, 0.0755, 0.5092, 0.1829, 0.5092, 0.1829, 0.5113, 0.0755, 0.5767, 0.07806, 0.6035, 0.1873, 0.4945, 0.934, 0.4966, 0.8258, 0.53, 0.8285, 0.3932, 0.6127, 0.3763, 0.5055, 0.5029, 0.5031, 0.5008, 0.6103, 0.4268, 0.7201, 0.3932, 0.6127, 0.5008, 0.6103, 0.4987, 0.7178, 0.4945, 0.934, 0.4631, 0.8272, 0.4966, 0.8258, 0.4631, 0.8272, 0.4268, 0.7201, 0.4987, 0.7178, 0.4966, 0.8258, 0.3763, 0.5055, 0.3606, 0.3982, 0.505, 0.3963, 0.5029, 0.5031, 0.5029, 0.5031, 0.505, 0.3963, 0.6492, 0.4038, 0.6293, 0.5105, 0.5008, 0.6103, 0.5029, 0.5031, 0.6293, 0.5105, 0.6083, 0.6169, 0.5071, 0.2896, 0.5092, 0.1829, 0.6035, 0.1873, 0.6382, 0.2962, 0.505, 0.3963, 0.5071, 0.2896, 0.6382, 0.2962, 0.6492, 0.4038, 0.4987, 0.7178, 0.5008, 0.6103, 0.6083, 0.6169, 0.5705, 0.7229, 0.4966, 0.8258, 0.4987, 0.7178, 0.5705, 0.7229, 0.53, 0.8285, 0.3606, 0.3982, 0.3758, 0.2911, 0.5071, 0.2896, 0.505, 0.3963, 0.3758, 0.2911, 0.4148, 0.1836, 0.5092, 0.1829, 0.5071, 0.2896, 0.4148, 0.1836, 0.4458, 0.0755, 0.5113, 0.0755, 0.5092, 0.1829, 0.5092, 0.1829, 0.5113, 0.0755, 0.5767, 0.07806, 0.6035, 0.1873, 0.4945, 0.934, 0.4966, 0.8258, 0.53, 0.8285, 0.3932, 0.6127, 0.3763, 0.5055, 0.5029, 0.5031, 0.5008, 0.6103, 0.4268, 0.7201, 0.3932, 0.6127, 0.5008, 0.6103, 0.4987, 0.7178, 0.4945, 0.934, 0.4631, 0.8272, 0.4966, 0.8258, 0.4631, 0.8272, 0.4268, 0.7201, 0.4987, 0.7178, 0.4966, 0.8258, 0.3763, 0.5055, 0.3606, 0.3982, 0.505, 0.3963, 0.5029, 0.5031, 0.5029, 0.5031, 0.505, 0.3963, 0.6492, 0.4038, 0.6293, 0.5105, 0.5008, 0.6103, 0.5029, 0.5031, 0.6293, 0.5105, 0.6083, 0.6169, 0.5071, 0.2896, 0.5092, 0.1829, 0.6035, 0.1873, 0.6382, 0.2962, 0.505, 0.3963, 0.5071, 0.2896, 0.6382, 0.2962, 0.6492, 0.4038, 0.4987, 0.7178, 0.5008, 0.6103, 0.6083, 0.6169, 0.5705, 0.7229, 0.4966, 0.8258, 0.4987, 0.7178, 0.5705, 0.7229, 0.53, 0.8285, 0.3606, 0.3982, 0.3758, 0.2911, 0.5071, 0.2896, 0.505, 0.3963, 0.3758, 0.2911, 0.4148, 0.1836, 0.5092, 0.1829, 0.5071, 0.2896, 0.4148, 0.1836, 0.4458, 0.0755, 0.5113, 0.0755, 0.5092, 0.1829, 0.5092, 0.1829, 0.5113, 0.0755, 0.5767, 0.07806, 0.6035, 0.1873, 0.4945, 0.934, 0.4966, 0.8258, 0.53, 0.8285, 0.3932, 0.6127, 0.3763, 0.5055, 0.5029, 0.5031, 0.5008, 0.6103, 0.4268, 0.7201, 0.3932, 0.6127, 0.5008, 0.6103, 0.4987, 0.7178, 0.4945, 0.934, 0.4631, 0.8272, 0.4966, 0.8258, 0.4631, 0.8272, 0.4268, 0.7201, 0.4987, 0.7178, 0.4966, 0.8258, 0.3763, 0.5055, 0.3606, 0.3982, 0.505, 0.3963, 0.5029, 0.5031, 0.5029, 0.5031, 0.505, 0.3963, 0.6492, 0.4038, 0.6293, 0.5105, 0.5008, 0.6103, 0.5029, 0.5031, 0.6293, 0.5105, 0.6083, 0.6169, 0.5071, 0.2896, 0.5092, 0.1829, 0.6035, 0.1873, 0.6382, 0.2962, 0.505, 0.3963, 0.5071, 0.2896, 0.6382, 0.2962, 0.6492, 0.4038, 0.4987, 0.7178, 0.5008, 0.6103, 0.6083, 0.6169, 0.5705, 0.7229, 0.4966, 0.8258, 0.4987, 0.7178, 0.5705, 0.7229, 0.53, 0.8285, 0.3606, 0.3982, 0.3758, 0.2911, 0.5071, 0.2896, 0.505, 0.3963, 0.3758, 0.2911, 0.4148, 0.1836, 0.5092, 0.1829, 0.5071, 0.2896, 0.4148, 0.1836, 0.4458, 0.0755, 0.5113, 0.0755, 0.5092, 0.1829, 0.5092, 0.1829, 0.5113, 0.0755, 0.5767, 0.07806, 0.6035, 0.1873, 0.4945, 0.934, 0.4966, 0.8258, 0.53, 0.8285, 0.3932, 0.6127, 0.3763, 0.5055, 0.5029, 0.5031, 0.5008, 0.6103, 0.4268, 0.7201, 0.3932, 0.6127, 0.5008, 0.6103, 0.4987, 0.7178, 0.4945, 0.934, 0.4631, 0.8272, 0.4966, 0.8258, 0.4631, 0.8272, 0.4268, 0.7201, 0.4987, 0.7178, 0.4966, 0.8258, 0.3763, 0.5055, 0.3606, 0.3982, 0.505, 0.3963, 0.5029, 0.5031, 0.5029, 0.5031, 0.505, 0.3963, 0.6492, 0.4038, 0.6293, 0.5105, 0.5008, 0.6103, 0.5029, 0.5031, 0.6293, 0.5105, 0.6083, 0.6169, 0.5071, 0.2896, 0.5092, 0.1829, 0.6035, 0.1873, 0.6382, 0.2962, 0.505, 0.3963, 0.5071, 0.2896, 0.6382, 0.2962, 0.6492, 0.4038, 0.4987, 0.7178, 0.5008, 0.6103, 0.6083, 0.6169, 0.5705, 0.7229, 0.4966, 0.8258, 0.4987, 0.7178, 0.5705, 0.7229, 0.53, 0.8285, 0.3606, 0.3982, 0.3758, 0.2911, 0.5071, 0.2896, 0.505, 0.3963, 0.3758, 0.2911, 0.4148, 0.1836, 0.5092, 0.1829, 0.5071, 0.2896, 0.4148, 0.1836, 0.4458, 0.0755, 0.5113, 0.0755, 0.5092, 0.1829, 0.5092, 0.1829, 0.5113, 0.0755, 0.5767, 0.07806, 0.6035, 0.1873, 0.4945, 0.934, 0.4966, 0.8258, 0.53, 0.8285, 0.3932, 0.6127, 0.3763, 0.5055, 0.5029, 0.5031, 0.5008, 0.6103, 0.4268, 0.7201, 0.3932, 0.6127, 0.5008, 0.6103, 0.4987, 0.7178, 0.4945, 0.934, 0.4631, 0.8272, 0.4966, 0.8258, 0.4631, 0.8272, 0.4268, 0.7201, 0.4987, 0.7178, 0.4966, 0.8258, 0.3763, 0.5055, 0.3606, 0.3982, 0.505, 0.3963, 0.5029, 0.5031, 0.5029, 0.5031, 0.505, 0.3963, 0.6492, 0.4038, 0.6293, 0.5105, 0.5008, 0.6103, 0.5029, 0.5031, 0.6293, 0.5105, 0.6083, 0.6169, 0.5071, 0.2896, 0.5092, 0.1829, 0.6035, 0.1873, 0.6382, 0.2962, 0.505, 0.3963, 0.5071, 0.2896, 0.6382, 0.2962, 0.6492, 0.4038, 0.4987, 0.7178, 0.5008, 0.6103, 0.6083, 0.6169, 0.5705, 0.7229, 0.4966, 0.8258, 0.4987, 0.7178, 0.5705, 0.7229, 0.53, 0.8285, 0.3606, 0.3982, 0.3758, 0.2911, 0.5071, 0.2896, 0.505, 0.3963, 0.3758, 0.2911, 0.4148, 0.1836, 0.5092, 0.1829, 0.5071, 0.2896, 0.4148, 0.1836, 0.4458, 0.0755, 0.5113, 0.0755, 0.5092, 0.1829, 0.5092, 0.1829, 0.5113, 0.0755, 0.5767, 0.07806, 0.6035, 0.1873, 0.4945, 0.934, 0.4966, 0.8258, 0.53, 0.8285, 0.3932, 0.6127, 0.3763, 0.5055, 0.5029, 0.5031, 0.5008, 0.6103, 0.4268, 0.7201, 0.3932, 0.6127, 0.5008, 0.6103, 0.4987, 0.7178, 0.4945, 0.934, 0.4631, 0.8272, 0.4966, 0.8258, 0.4631, 0.8272, 0.4268, 0.7201, 0.4987, 0.7178, 0.4966, 0.8258, 0.3763, 0.5055, 0.3606, 0.3982, 0.505, 0.3963, 0.5029, 0.5031])
me_cylinder.materials.append(mat_material)
me_cylinder.materials.append(mat_material_001)
me_cylinder.use_remesh_preserve_volume = False
me_cylinder.use_remesh_preserve_attributes = False
me_cylinder.use_mirror_vertex_groups = False
me_cylinder.update()
me_plane = bpy.data.meshes.new('Plane')
me_plane.from_pydata([(-1.0, -1.0, 0.0), (1.0, -1.0, 0.0), (-1.0, 1.0, 0.0), (1.0, 1.0, 0.0)], [], [(0, 1, 3, 2)])
me_plane.use_remesh_preserve_volume = False
me_plane.use_remesh_preserve_attributes = False
me_plane.use_mirror_vertex_groups = False
me_plane.update()

# ---- objects
ob_circle_004 = bpy.data.objects.new('Circle.004', me_circle_005)
ob_circle_003 = bpy.data.objects.new('Circle.003', me_circle_003)
ob_cylinder_001 = bpy.data.objects.new('Cylinder.001', me_cylinder_001)
ob_circle_002 = bpy.data.objects.new('Circle.002', me_circle_000)
ob_circle_001 = bpy.data.objects.new('Circle.001', me_circle_002)
ob_circle = bpy.data.objects.new('Circle', me_circle_001)
ob_cylinder = bpy.data.objects.new('Cylinder', me_cylinder)
ob_camera = bpy.data.objects.new('Camera', cam_camera_002)
ob_plane = bpy.data.objects.new('Plane', me_plane)
ob_lamp = bpy.data.objects.new('Lamp', light_lamp)

# ---- transforms, parenting, visibility, modifiers, constraints
ob_circle_004.location = (0.6687, -1.654, 0.02921)
ob_circle_004.rotation_euler = (0.0, -0.0, -6.77)
ob_circle_004.scale = (0.2384, 0.2384, 0.2384)
ob_circle_004.lineart.crease_threshold = 0.0
ob_circle_003.location = (0.3892, -1.828, 0.02921)
ob_circle_003.rotation_euler = (0.0, -0.0, -3.629)
ob_circle_003.scale = (0.2384, 0.2384, 0.2384)
ob_circle_003.lineart.crease_threshold = 0.0
ob_cylinder_001.location = (0.4963, -1.707, -0.2606)
ob_cylinder_001.scale = (0.008862, 0.008862, 0.31)
ob_cylinder_001.lineart.crease_threshold = 0.0
ob_circle_002.location = (0.5096, -1.342, 0.02921)
ob_circle_002.rotation_euler = (0.0, -0.0, -3.922)
ob_circle_002.scale = (0.3847, 0.3847, 0.3847)
ob_circle_002.lineart.crease_threshold = 0.0
ob_circle_001.location = (1.196, -1.332, 0.02921)
ob_circle_001.rotation_euler = (0.0, -0.0, -6.283)
ob_circle_001.scale = (0.3847, 0.3847, 0.3847)
ob_circle_001.lineart.crease_threshold = 0.0
ob_circle.location = (0.9483, -1.804, 0.02921)
ob_circle.rotation_euler = (0.0, 0.0, -3.142)
ob_circle.scale = (0.3847, 0.3847, 0.3847)
ob_circle.lineart.crease_threshold = 0.0
ob_cylinder.location = (1.069, -1.514, -0.2653)
ob_cylinder.scale = (0.01225, 0.01225, 0.4285)
ob_cylinder.lineart.crease_threshold = 0.0
ob_camera.location = (1.339, -3.043, 0.6755)
ob_camera.rotation_euler = (1.235, -3.993e-06, 0.357)
ob_camera.scale = (1.899, 1.899, 1.899)
ob_camera.lineart.crease_threshold = 0.0
ob_plane.location = (-0.07819, -0.07819, 0.001297)
ob_plane.scale = (4.998, 4.998, 4.998)
ob_plane.lineart.crease_threshold = 0.0
ob_lamp.location = (4.076, 1.005, 5.904)
ob_lamp.rotation_euler = (0.6503, 0.05522, 1.866)
ob_lamp.lock_rotations_4d = False
ob_lamp.empty_display_type = 'ARROWS'
ob_lamp.color = (0.0, 0.0, 0.0, 0.0)
ob_lamp.lineart.crease_threshold = 0.0

# ---- collection membership
col_collection_1.objects.link(ob_circle_004)
col_collection_1.objects.link(ob_circle_003)
col_collection_1.objects.link(ob_cylinder_001)
col_collection_1.objects.link(ob_circle_002)
col_collection_1.objects.link(ob_circle_001)
col_collection_1.objects.link(ob_circle)
col_collection_1.objects.link(ob_cylinder)
col_collection_1.objects.link(ob_camera)
col_collection_1.objects.link(ob_plane)
col_collection_1.objects.link(ob_lamp)

# ---- scene / render settings (as saved in the file)
scene.camera = ob_camera
scene.frame_start = 1; scene.frame_end = 250; scene.frame_set(1)
scene.render.engine = 'CYCLES'
scene.render.resolution_percentage = 50
scene.render.dither_intensity = 0.0
scene.cycles.use_denoising = False
scene.cycles.samples = 128
scene.cycles.sampling_pattern = 'TABULATED_SOBOL'
scene.cycles.use_adaptive_sampling = False
scene.cycles.use_light_tree = False
scene.cycles.blur_glossy = 0.0
scene.cycles.sample_clamp_indirect = 0.0
scene.view_settings.view_transform = 'Standard'
bpy.context.view_layer.update()
